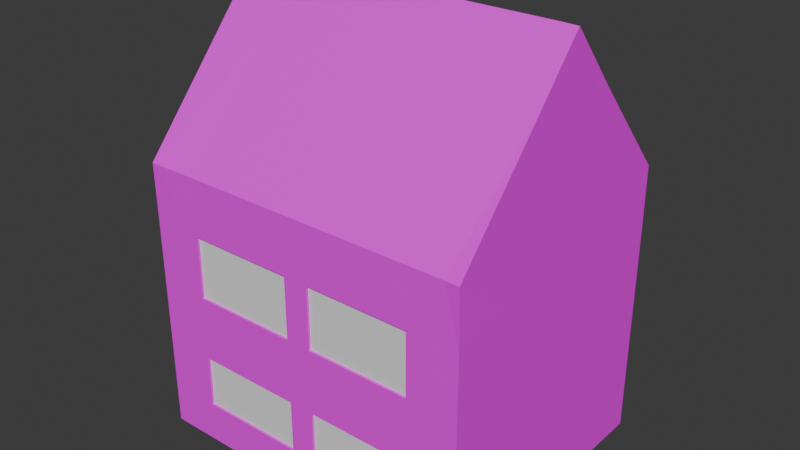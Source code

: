 # Source: untitled.blend  (saved by Blender 4.0.36; exported with 4.5.12 LTS)
import bpy
from mathutils import Matrix  # noqa: F401  (used for matrix-valued properties, if any)

bpy.ops.wm.read_factory_settings(use_empty=True)
scene = bpy.context.scene
scene.name = 'Scene'

# ---- collections
col_collection = bpy.data.collections.new('Collection'); scene.collection.children.link(col_collection)

# ---- images (referenced by path relative to the original .blend; pixels are not part of the script)
import os
ASSET_DIR = os.environ.get("B2B_ASSET_DIR", "")  # directory of the original .blend (textures are referenced by path, not embedded)
HERE = os.path.dirname(os.path.abspath(__file__))  # packed textures are extracted next to this script under _unpacked/

def load_image(name, relpath, width, height, colorspace="sRGB"):
    """Load a texture the original file referenced (path relative to the .blend, or extracted next to this script)."""
    p = next((c for c in (os.path.join(HERE, relpath), os.path.join(ASSET_DIR, relpath)) if relpath and os.path.exists(c)), "")
    if p:
        img = bpy.data.images.load(p, check_existing=True)
        img.name = name
    else:  # same state as the original file: an image datablock whose file is absent (Cycles renders it pink)
        img = bpy.data.images.new(name, width, height)
        img.source = "FILE"
        img.filepath = "//" + (relpath or name)
    img.colorspace_settings.name = colorspace
    return img
img_png = load_image('Атлас.png', 'Uniti Project/Blender/Атлас.png', 1024, 1024, 'sRGB')

# ---- materials (node trees are filled in below, after node groups)
mat_material_001 = bpy.data.materials.new('Material.001')
mat_material_001.use_transparent_shadow = False
mat_material_002 = bpy.data.materials.new('Material.002')
mat_material_002.use_transparent_shadow = False
mat_material_007 = bpy.data.materials.new('Material.007')
mat_material_007.use_transparent_shadow = False

# ---- material node trees
mat_material_001.use_nodes = True; mat_material_001.node_tree.nodes.clear()
_N = mat_material_001.node_tree.nodes; _L = mat_material_001.node_tree.links
n0 = _N.new('ShaderNodeBsdfPrincipled'); n0.name = 'Principled BSDF'; n0.location = (10, 300)
n0.inputs[3].default_value = 1.45
n1 = _N.new('ShaderNodeOutputMaterial'); n1.name = 'Material Output'; n1.location = (300, 300)
n2 = _N.new('ShaderNodeTexImage'); n2.name = 'Image Texture'; n2.location = (-280, 275)
n2.image = img_png
_L.new(n0.outputs[0], n1.inputs[0])
_L.new(n2.outputs[0], n0.inputs[0])
n1.is_active_output = True
mat_material_002.use_nodes = True; mat_material_002.node_tree.nodes.clear()
_N = mat_material_002.node_tree.nodes; _L = mat_material_002.node_tree.links
n0 = _N.new('ShaderNodeBsdfPrincipled'); n0.name = 'Principled BSDF'; n0.location = (10, 300)
n0.inputs[3].default_value = 1.45
n1 = _N.new('ShaderNodeOutputMaterial'); n1.name = 'Material Output'; n1.location = (300, 300)
n2 = _N.new('ShaderNodeTexImage'); n2.name = 'Image Texture'; n2.location = (-280, 275)
n2.image = img_png
_L.new(n0.outputs[0], n1.inputs[0])
_L.new(n2.outputs[0], n0.inputs[0])
n1.is_active_output = True
mat_material_007.use_nodes = True; mat_material_007.node_tree.nodes.clear()
_N = mat_material_007.node_tree.nodes; _L = mat_material_007.node_tree.links
n0 = _N.new('ShaderNodeBsdfPrincipled'); n0.name = 'Principled BSDF'; n0.location = (10, 300)
n0.inputs[3].default_value = 1.45
n1 = _N.new('ShaderNodeOutputMaterial'); n1.name = 'Material Output'; n1.location = (300, 300)
n2 = _N.new('ShaderNodeTexImage'); n2.name = 'Image Texture'; n2.location = (-280, 275)
n2.image = img_png
_L.new(n0.outputs[0], n1.inputs[0])
_L.new(n2.outputs[0], n0.inputs[0])
n1.is_active_output = True

# ---- world
world_world = bpy.data.worlds.new('World'); scene.world = world_world
world_world.use_nodes = True; world_world.node_tree.nodes.clear()
_N = world_world.node_tree.nodes; _L = world_world.node_tree.links
n0 = _N.new('ShaderNodeOutputWorld'); n0.name = 'World Output'; n0.location = (300, 300)
n1 = _N.new('ShaderNodeBackground'); n1.name = 'Background'; n1.location = (10, 300)
n1.inputs[0].default_value = (0.05088, 0.05088, 0.05088, 1.0)
_L.new(n1.outputs[0], n0.inputs[0])
n0.is_active_output = True
world_world.color = (0.05088, 0.05088, 0.05088)
world_world.use_sun_shadow = False
world_world.sun_shadow_jitter_overblur = 0.0

# ---- meshes
me_cube_001 = bpy.data.meshes.new('Cube.001')
me_cube_001.from_pydata([], [], [])
_uv = me_cube_001.uv_layers.new(name='UVMap')
_uv.uv.foreach_set('vector', [])
me_cube_001.update()
me_cube_002 = bpy.data.meshes.new('Cube.002')
me_cube_002.from_pydata([(-1.06, -1.06, -0.9859), (-1.056, -1.066, 1.026), (-1.06, 1.06, -0.9859), (-1.056, 1.066, 1.026), (1.06, -1.06, -0.9859), (1.06, 0.3548, 0.6085), (1.06, 1.06, -0.9859), (1.056, 1.066, 1.026), (-1.06, 0.0, -0.9859), (-1.061, 0.0005663, 2.167), (1.06, 0.0, -0.9859), (1.061, 0.0005663, 2.167), (1.06, 0.0, -0.1255), (-1.06, 0.0, -0.1255), (-1.06, 1.06, -0.9252), (1.06, 1.06, -0.9252), (1.06, -1.06, -0.9252), (1.06, 0.0, -0.9252), (-1.06, 0.0, -0.9252), (-1.06, -1.06, -0.9252), (-1.06, 0.3992, 1.727), (1.06, 0.3548, -0.9859), (-1.06, 0.3548, -0.9859), (1.06, 0.3992, 1.727), (1.06, 0.3548, -0.1255), (-1.06, 0.3548, -0.9252), (1.06, 0.3548, -0.9252), (-1.06, -0.3043, -0.9859), (1.06, -0.3484, 1.792), (-1.06, -0.3484, 1.792), (1.06, -0.3043, -0.9859), (-1.06, -0.3043, -0.1255), (1.06, -0.3043, -0.1255), (1.06, -0.3043, -0.9252), (-1.06, -0.3043, -0.9252), (-1.06, 0.2003, -0.9859), (1.06, 0.2449, 1.898), (1.06, 0.2003, -0.9252), (-1.06, 0.2449, 1.898), (1.06, 0.2003, -0.9859), (-1.06, 0.2003, -0.9252), (-1.06, -0.2549, 1.893), (1.06, -0.2109, -0.9859), (-1.06, -0.2109, -0.9252), (-1.06, -0.2109, -0.9859), (1.06, -0.2549, 1.893), (1.06, -0.2109, -0.9252), (-1.06, -1.06, 0.1581), (-1.06, 1.06, 0.1581), (1.06, 1.06, 0.1581), (1.06, -1.06, 0.1581), (1.06, 0.0, 0.1581), (-1.06, 0.0, 0.1581), (1.06, 0.3548, 0.1581), (-1.06, 0.3548, 0.1581), (-1.06, -0.3043, 0.1581), (1.06, -0.3043, 0.1581), (-1.06, 0.2003, 0.1581), (1.06, 0.2003, 0.1581), (1.06, -0.2109, 0.1581), (-1.06, -0.2109, 0.1581), (-1.06, 0.0, 0.6085), (1.06, 0.0, 0.6085), (1.06, -1.06, 0.6085), (1.056, -1.066, 1.026), (1.06, 0.0, 1.0), (-1.06, 0.0, 1.0), (1.06, 0.3548, 1.0), (-1.06, 0.3548, 1.0), (-1.06, -0.3043, 1.0), (1.06, -0.3043, 1.0), (-1.06, 0.2003, 1.0), (1.06, 0.2003, 1.0), (1.06, -0.2109, 1.0), (-1.06, -0.2109, 1.0), (-1.06, 0.3548, 0.6085), (-1.06, -0.3043, 0.6085), (1.06, -0.3043, 0.6085), (-1.06, 0.2003, 0.6085), (1.06, 0.2003, 0.6085), (1.06, -0.2109, 0.6085), (-1.06, -0.2109, 0.6085), (-1.06, 1.06, 0.6085), (1.06, 1.06, 0.6085), (-1.06, -1.06, 0.6085), (0.7443, 1.06, -0.9859), (0.7443, 1.06, 1.024), (0.7443, -1.06, -0.9859), (0.7443, 0.0005942, 2.169), (0.7443, 0.0, -0.9859), (0.7443, 1.06, -0.9252), (0.7443, -1.06, -0.9252), (0.7443, 0.3548, -0.9859), (0.7443, 0.399, 1.727), (0.7443, -0.3484, 1.792), (0.7443, -0.3043, -0.9859), (0.7443, 0.2003, -0.9859), (0.7443, 0.2449, 1.898), (0.7443, -0.2109, -0.9859), (0.7443, -0.2549, 1.893), (0.7443, -1.06, 0.1581), (0.7443, 1.06, 0.1581), (0.7443, -1.06, 1.024), (0.7443, 1.06, 0.6085), (0.7443, -1.06, 0.6085), (0.9673, 1.06, 1.024), (0.9673, -1.06, -0.9859), (0.9673, 0.0005806, 2.169), (0.9673, 1.06, -0.9252), (0.9673, 0.399, 1.727), (0.9673, -0.3484, 1.792), (0.9673, 0.2449, 1.898), (0.9673, -0.2549, 1.893), (0.9673, 1.06, 0.1581), (0.9673, 1.06, 0.6085), (0.9673, 1.06, -0.9859), (0.9673, 0.0, -0.9859), (0.9673, -1.06, -0.9252), (0.9673, 0.3548, -0.9859), (0.9673, -0.3043, -0.9859), (0.9673, 0.2003, -0.9859), (0.9673, -0.2109, -0.9859), (0.9673, -1.06, 0.1581), (0.9673, -1.06, 1.024), (0.9673, -1.06, 0.6085), (0.0904, 1.06, -0.9859), (0.0904, 0.0, -0.9859), (0.0904, -1.06, -0.9252), (0.0904, 0.3548, -0.9859), (0.0904, -0.3043, -0.9859), (0.0904, 0.2003, -0.9859), (0.0904, -0.2109, -0.9859), (0.0904, -1.06, 0.1581), (0.0904, -1.06, 1.024), (0.0904, -1.06, 0.6085), (0.0904, 1.06, 1.024), (0.0904, -1.06, -0.9859), (0.0904, 0.0005942, 2.169), (0.0904, 1.06, -0.9252), (0.0904, 0.399, 1.727), (0.0904, -0.3484, 1.792), (0.0904, 0.2449, 1.898), (0.0904, -0.2549, 1.893), (0.0904, 1.06, 0.1581), (0.0904, 1.06, 0.6085), (-0.06843, 1.06, -0.9859), (-0.06843, 0.0, -0.9859), (-0.06843, -1.06, -0.9252), (-0.06843, 0.3548, -0.9859), (-0.06843, -0.3043, -0.9859), (-0.06843, 0.2003, -0.9859), (-0.06843, -0.2109, -0.9859), (-0.06843, -1.06, 0.1581), (-0.06843, -1.06, 1.024), (-0.06843, -1.06, 0.6085), (-0.06843, 1.06, 1.024), (-0.06843, -1.06, -0.9859), (-0.06843, 0.0005806, 2.169), (-0.06843, 1.06, -0.9252), (-0.06843, 0.399, 1.727), (-0.06843, -0.3484, 1.792), (-0.06843, 0.2449, 1.898), (-0.06843, -0.2549, 1.893), (-0.06843, 1.06, 0.1581), (-0.06843, 1.06, 0.6085), (-0.739, 1.06, -0.9859), (-0.739, 0.0, -0.9859), (-0.739, -1.06, -0.1255), (-0.739, -1.06, -0.9252), (-0.739, 0.3548, -0.9859), (-0.739, -0.3043, -0.9859), (-0.739, 0.2003, -0.9859), (-0.739, -0.2109, -0.9859), (-0.739, -1.06, 0.1581), (-0.739, -1.06, 1.024), (-0.739, -1.06, 0.6085), (-0.739, 1.06, 1.024), (-0.739, -1.06, -0.9859), (-0.739, 0.0005806, 2.169), (-0.739, 1.06, -0.9252), (-0.739, 0.399, 1.727), (-0.739, -0.3484, 1.792), (-0.739, 0.2449, 1.898), (-0.739, -0.2549, 1.893), (-0.739, 1.06, 0.1581), (-0.739, 1.06, 0.6085), (-1.06, 1.06, -0.1255), (-1.06, 0.2003, -0.1255), (0.7443, -1.06, -0.1255), (0.9673, -1.06, -0.1255), (0.0904, 1.06, -0.1255), (0.0904, -1.06, -0.1255), (-0.739, 1.06, -0.1255), (1.06, 1.06, -0.1255), (1.06, -1.06, -0.1255), (1.06, 0.2003, -0.1255), (1.06, -0.2109, -0.1255), (-1.06, -0.2109, -0.1255), (0.7443, 1.06, -0.1255), (0.9673, 1.06, -0.1255), (-0.06843, 1.06, -0.1255), (-0.06843, -1.06, -0.1255), (-1.06, -1.06, -0.1255), (-1.06, 1.06, -0.6873), (1.06, 1.06, -0.6873), (1.06, -1.06, -0.6873), (1.06, 0.0, -0.6873), (-1.06, 0.3548, -0.6873), (1.06, 0.3548, -0.6873), (1.06, -0.3043, -0.6873), (-1.06, -0.3043, -0.6873), (-1.06, 0.2003, -0.6873), (1.06, 0.2003, -0.6873), (1.06, -0.2109, -0.6873), (-1.06, -0.2109, -0.6873), (0.7443, 1.06, -0.6873), (0.7443, -1.06, -0.6873), (0.9673, -1.06, -0.6873), (0.9673, 1.06, -0.6873), (0.0904, 1.06, -0.6873), (0.0904, -1.06, -0.6873), (-0.06843, 1.06, -0.6873), (-0.06843, -1.06, -0.6873), (-0.739, 1.06, -0.6873), (-0.739, -1.06, -0.6873), (-1.06, -1.06, -0.6873), (-1.06, -1.06, -0.3094), (-1.06, 1.06, -0.3094), (1.06, 1.06, -0.3094), (1.06, -1.06, -0.3094), (1.06, 0.0, -0.3094), (-1.06, 0.3548, -0.3094), (1.06, 0.3548, -0.3094), (1.06, -0.3043, -0.3094), (-1.06, -0.3043, -0.3094), (-1.06, 0.2003, -0.3094), (1.06, 0.2003, -0.3094), (1.06, -0.2109, -0.3094), (-1.06, -0.2109, -0.3094), (0.7443, 1.06, -0.3094), (0.7443, -1.06, -0.3094), (0.9673, -1.06, -0.3094), (0.9673, 1.06, -0.3094), (0.0904, 1.06, -0.3094), (0.0904, -1.06, -0.3094), (-0.06843, 1.06, -0.3094), (-0.06843, -1.06, -0.3094), (-0.739, 1.06, -0.3094), (-0.739, -1.06, -0.3094), (1.06, 0.0, -0.09297), (-1.06, 0.0, -0.09297), (1.06, 0.3548, -0.09297), (-1.06, -0.3043, -0.09297), (1.06, -0.3043, -0.09297), (-0.739, -1.06, -0.09297), (-1.06, 1.06, -0.09297), (1.06, 1.06, -0.09297), (1.06, -1.06, -0.09297), (-1.06, -1.06, -0.09297), (-1.06, 0.3548, -0.09297), (-1.06, 0.2003, -0.09297), (1.06, 0.2003, -0.09297), (1.06, -0.2109, -0.09297), (-1.06, -0.2109, -0.09297), (0.7443, 1.06, -0.09297), (0.7443, -1.06, -0.09297), (0.9673, -1.06, -0.09297), (0.9673, 1.06, -0.09297), (0.0904, 1.06, -0.09297), (0.0904, -1.06, -0.09297), (-0.06843, 1.06, -0.09297), (-0.06843, -1.06, -0.09297), (-0.739, 1.06, -0.09297), (-1.0, -1.0, -0.9259), (-1.0, -1.0, 1.0), (-1.0, 1.0, -0.9259), (-1.0, 1.0, 1.0), (1.0, -1.0, -0.9259), (1.0, 0.3548, 0.6085), (1.0, 1.0, -0.9259), (1.0, 1.0, 1.0), (-1.0, 0.0, -0.9259), (-1.0, 0.0, 2.08), (1.0, 0.0, -0.9259), (1.0, 0.0, 2.08), (1.0, 0.0, -0.1255), (-1.0, 0.0, -0.1255), (-1.0, 1.0, -0.9252), (1.0, 1.0, -0.9252), (1.0, -1.0, -0.9252), (1.0, 0.0, -0.9252), (-1.0, 0.0, -0.9252), (-1.0, -1.0, -0.9252), (-1.0, 0.3548, 1.687), (1.0, 0.3548, -0.9259), (-1.0, 0.3548, -0.9259), (1.0, 0.3548, 1.687), (0.9989, 0.3527, -0.118), (-1.0, 0.3548, -0.9252), (1.0, 0.3548, -0.9252), (-1.0, -0.3043, -0.9259), (1.0, -0.3043, 1.751), (-1.0, -0.3043, 1.751), (1.0, -0.3043, -0.9259), (-1.0, -0.3043, -0.02857), (1.0, -0.3043, -0.1255), (1.0, -0.3043, -0.9252), (-1.0, -0.3043, -0.9252), (-1.0, 0.2003, -0.9259), (1.0, 0.2003, 1.858), (1.0, 0.2003, -0.9252), (-1.0, 0.2003, 1.858), (1.0, 0.2003, -0.9259), (-1.0, 0.2003, -0.9252), (-1.0, -0.2109, 1.852), (1.0, -0.2109, -0.9259), (-1.0, -0.2109, -0.9252), (-1.0, -0.2109, -0.9259), (1.0, -0.2109, 1.852), (1.0, -0.2109, -0.9252), (-1.0, -1.0, 0.1581), (-1.0, 1.0, 0.1581), (1.0, 1.0, 0.1581), (1.0, -1.0, 0.1581), (1.0, 0.0, 0.1581), (-1.0, 0.0, 0.1581), (0.9986, 0.3539, 0.1753), (-1.0, 0.3548, 0.1581), (-1.0, -0.3043, 0.1581), (1.0, -0.3043, 0.1581), (-1.0, 0.2003, 0.1581), (1.0, 0.2003, 0.1581), (1.0, -0.2109, 0.1581), (-1.0, -0.2109, 0.1581), (-1.0, 0.0, 0.6085), (1.0, 0.0, 0.6085), (1.0, -1.0, 0.6085), (1.0, -1.0, 1.0), (1.0, 0.0, 1.0), (-1.0, 0.0, 1.0), (1.0, 0.3548, 1.0), (-1.0, 0.3548, 1.0), (-1.0, -0.3043, 1.0), (1.0, -0.3043, 1.0), (-1.0, 0.2003, 1.0), (1.0, 0.2003, 1.0), (1.0, -0.2109, 1.0), (-1.0, -0.2109, 1.0), (-1.0, 0.3548, 0.6085), (-1.0, -0.3043, 0.6085), (1.0, -0.3043, 0.6085), (-1.0, 0.2003, 0.6085), (1.0, 0.2003, 0.6085), (1.0, -0.2109, 0.6085), (-1.0, -0.2109, 0.6085), (-1.0, 1.0, 0.6085), (1.0, 1.0, 0.6085), (-1.0, -1.0, 0.6085), (0.7443, 1.0, -0.9259), (0.7443, 1.0, 1.0), (0.7443, -1.0, -0.9259), (0.7443, 0.0, 2.08), (0.7443, 0.0, -0.9259), (0.7443, 1.0, -0.9252), (0.7443, -1.0, -0.9252), (0.7443, 0.3548, -0.9259), (0.7443, 0.3548, 1.687), (0.7443, -0.3043, 1.751), (0.7443, -0.3043, -0.9259), (0.7443, 0.2003, -0.9259), (0.7443, 0.2003, 1.858), (0.7443, -0.2109, -0.9259), (0.7443, -0.2109, 1.852), (0.7443, -1.0, 0.1581), (0.7443, 1.0, 0.1581), (0.7443, -1.0, 1.0), (0.7443, 1.0, 0.6085), (0.7443, -1.0, 0.6085), (0.9673, 1.0, 1.0), (0.9673, -1.0, -0.9259), (0.9673, 0.0, 2.08), (0.9673, 1.0, -0.9252), (0.9673, 0.3548, 1.687), (0.9673, -0.3043, 1.751), (0.9673, 0.2003, 1.858), (0.9673, -0.2109, 1.852), (0.9673, 1.0, 0.1581), (0.9673, 1.0, 0.6085), (0.9673, 1.0, -0.9259), (0.9673, 0.0, -0.9259), (0.9673, -1.0, -0.9252), (0.9673, 0.3548, -0.9259), (0.9673, -0.3043, -0.9259), (0.9673, 0.2003, -0.9259), (0.9673, -0.2109, -0.9259), (0.9673, -1.0, 0.1581), (0.9673, -1.0, 1.0), (0.9673, -1.0, 0.6085), (0.0904, 1.0, -0.9259), (0.0904, 0.0, -0.9259), (0.0904, -1.0, -0.9252), (0.0904, 0.3548, -0.9259), (0.0904, -0.3043, -0.9259), (0.0904, 0.2003, -0.9259), (0.0904, -0.2109, -0.9259), (0.0904, -1.0, 0.1581), (0.0904, -1.0, 1.0), (0.0904, -1.0, 0.6085), (0.0904, 1.0, 1.0), (0.0904, -1.0, -0.9259), (0.0904, 0.0, 2.08), (0.0904, 1.0, -0.9252), (0.0904, 0.3548, 1.687), (0.0904, -0.3043, 1.751), (0.0904, 0.2003, 1.858), (0.0904, -0.2109, 1.852), (0.0904, 1.0, 0.1581), (0.0904, 1.0, 0.6085), (-0.06843, 1.0, -0.9259), (-0.06843, 0.0, -0.9259), (-0.06843, -1.0, -0.9252), (-0.06843, 0.3548, -0.9259), (-0.06843, -0.3043, -0.9259), (-0.06843, 0.2003, -0.9259), (-0.06843, -0.2109, -0.9259), (-0.06843, -1.0, 0.1581), (-0.06843, -1.0, 1.0), (-0.06843, -1.0, 0.6085), (-0.06843, 1.0, 1.0), (-0.06843, -1.0, -0.9259), (-0.06843, 0.0, 2.08), (-0.06843, 1.0, -0.9252), (-0.06843, 0.3548, 1.687), (-0.06843, -0.3043, 1.751), (-0.06843, 0.2003, 1.858), (-0.06843, -0.2109, 1.852), (-0.06843, 1.0, 0.1581), (-0.06843, 1.0, 0.6085), (-0.739, 1.0, -0.9259), (-0.739, 0.0, -0.9259), (-0.739, -1.0, -0.1255), (-0.739, -1.0, -0.9252), (-0.739, 0.3548, -0.9259), (-0.739, -0.3043, -0.9259), (-0.739, 0.2003, -0.9259), (-0.739, -0.2109, -0.9259), (-0.739, -1.0, 0.1581), (-0.739, -1.0, 1.0), (-0.739, -1.0, 0.6085), (-0.739, 1.0, 1.0), (-0.739, -1.0, -0.9259), (-0.739, 0.0, 2.08), (-0.739, 1.0, -0.9252), (-0.739, 0.3548, 1.687), (-0.739, -0.3043, 1.751), (-0.739, 0.2003, 1.858), (-0.739, -0.2109, 1.852), (-0.739, 1.0, 0.1581), (-0.739, 1.0, 0.6085), (-1.0, 1.0, -0.03046), (-1.0, 0.3548, -0.1255), (-1.0, 0.2003, -0.1255), (0.7443, -1.0, -0.03046), (0.9673, -1.0, -0.1255), (0.0904, 1.0, -0.03046), (0.0904, -1.0, -0.03046), (-0.739, 1.0, -0.03046), (1.0, 1.0, -0.03046), (1.0, -1.0, -0.1255), (1.0, 0.2003, -0.1255), (1.0, -0.2109, -0.1255), (-1.0, -0.2109, -0.1255), (0.7443, 1.0, -0.03046), (0.9673, 1.0, -0.03046), (-0.06843, 1.0, -0.03046), (-0.06843, -1.0, -0.1255), (-1.0, -1.0, -0.02857), (-1.0, 1.0, -0.6873), (1.0, 1.0, -0.6873), (1.0, -1.0, -0.6873), (1.0, 0.0, -0.6873), (-1.0, 0.3548, -0.6873), (1.0, 0.3548, -0.6873), (1.0, -0.3043, -0.6873), (-1.0, -0.3043, -0.6873), (-1.0, 0.2003, -0.6873), (1.0, 0.2003, -0.6873), (1.0, -0.2109, -0.6873), (-1.0, -0.2109, -0.6873), (0.7443, 1.0, -0.6873), (0.7443, -1.0, -0.6873), (0.9673, -1.0, -0.6873), (0.9673, 1.0, -0.6873), (0.0904, 1.0, -0.6873), (0.0904, -1.0, -0.6873), (-0.06843, 1.0, -0.6873), (-0.06843, -1.0, -0.6873), (-0.739, 1.0, -0.6873), (-0.739, -1.0, -0.6873), (-1.0, -1.0, -0.6873), (-1.0, -1.0, -0.3094), (-1.0, 1.0, -0.3094), (1.0, 1.0, -0.2124), (1.0, -1.0, -0.3094), (1.0, 0.0, -0.2124), (-1.0, 0.3548, -0.3094), (1.0, 0.3548, -0.3094), (1.0, -0.3043, -0.3094), (-1.0, -0.3043, -0.3094), (-1.0, 0.2003, -0.3094), (1.0, 0.2003, -0.3094), (1.0, -0.2109, -0.2124), (-1.0, -0.2109, -0.3094), (0.7443, 1.0, -0.3094), (0.7443, -1.0, -0.3094), (0.9673, -1.0, -0.3094), (0.9673, 1.0, -0.3094), (0.0904, 1.0, -0.3094), (0.0904, -1.0, -0.3094), (-0.06843, 1.0, -0.3094), (-0.06843, -1.0, -0.3094), (-0.739, 1.0, -0.3094), (-0.739, -1.0, -0.3094), (1.0, 0.0, -0.09297), (-1.0, 0.0, -0.09297), (0.9986, 0.3539, -0.07578), (-1.0, -0.3043, 0.003963), (1.0, -0.3043, -0.09297), (-0.739, -1.0, -0.09297), (-1.0, 1.0, 0.002077), (1.0, 1.0, 0.002077), (1.0, -1.0, -0.09297), (-1.0, -1.0, 0.003963), (-1.0, 0.3548, -0.09297), (-1.0, 0.2003, -0.09297), (1.0, 0.2003, -0.09297), (1.0, -0.2109, -0.09297), (-1.0, -0.2109, -0.09297), (0.7443, 1.0, 0.002077), (0.7443, -1.0, 0.002077), (0.9673, -1.0, -0.09297), (0.9673, 1.0, 0.002077), (0.0904, 1.0, 0.002077), (0.0904, -1.0, 0.002077), (-0.06843, 1.0, 0.002077), (-0.06843, -1.0, -0.09297), (-0.739, 1.0, 0.002077), (-1.0, -1.005, -0.03046), (-0.739, -1.005, -0.03046), (0.9673, -1.005, -0.03046), (1.0, -1.005, -0.03046), (-1.0, -1.005, 0.002077), (1.0, -1.005, 0.002077), (0.9673, -1.005, 0.002077), (-0.06843, -1.005, -0.03046), (-0.06843, -1.005, 0.002077), (-0.739, -1.005, 0.002077), (0.6573, 1.06, 0.1581), (0.6573, 1.06, -0.3094), (0.6573, 1.06, -0.1255), (0.6573, 1.06, -0.09297), (0.6573, 1.0, 0.1581), (0.6573, 1.0, -0.3094), (0.6573, 1.0, -0.03046), (0.6573, 1.0, 0.002077), (0.6573, -0.3631, 0.003963), (0.6573, 0.2023, 0.002077), (0.0904, 0.2023, 0.002077)], [], [(68, 20, 3), (113, 114, 83, 49), (70, 28, 64), (54, 75, 82, 48), (119, 30, 4, 106), (181, 29, 1, 174), (182, 38, 9, 178), (120, 39, 10, 116), (72, 36, 11, 65), (74, 41, 9, 66), (249, 51, 59, 262), (22, 25, 14, 2), (115, 108, 15, 6), (30, 33, 16, 4), (177, 168, 19, 0), (39, 37, 17, 10), (44, 43, 18, 8), (6, 15, 26, 21), (35, 40, 25, 22), (7, 23, 67), (115, 6, 21, 118), (176, 3, 20, 180), (71, 38, 20, 68), (0, 19, 34, 27), (42, 46, 33, 30), (1, 29, 69), (183, 41, 29, 181), (121, 42, 30, 119), (73, 45, 28, 70), (66, 9, 38, 71), (8, 18, 40, 35), (21, 26, 37, 39), (67, 23, 36, 72), (118, 21, 39, 120), (180, 20, 38, 182), (65, 11, 45, 73), (116, 10, 42, 121), (178, 9, 41, 183), (10, 17, 46, 42), (27, 34, 43, 44), (69, 29, 41, 74), (251, 53, 58, 261), (250, 52, 57, 260), (262, 59, 56, 253), (260, 57, 54, 259), (263, 60, 52, 250), (261, 58, 51, 249), (254, 173, 47, 258), (253, 56, 50, 257), (76, 69, 74, 81), (62, 65, 73, 80), (5, 67, 72, 79), (61, 66, 71, 78), (80, 73, 70, 77), (84, 1, 69, 76), (78, 71, 68, 75), (83, 7, 67, 5), (81, 74, 66, 61), (79, 72, 65, 62), (175, 174, 1, 84), (77, 70, 64, 63), (114, 105, 7, 83), (75, 68, 3, 82), (56, 77, 63, 50), (173, 175, 84, 47), (58, 79, 62, 51), (60, 81, 61, 52), (49, 83, 5, 53), (57, 78, 75, 54), (47, 84, 76, 55), (59, 80, 77, 56), (52, 61, 78, 57), (53, 5, 79, 58), (51, 62, 80, 59), (55, 76, 81, 60), (122, 124, 104, 100), (144, 135, 86, 103), (124, 123, 102, 104), (266, 122, 100, 265), (107, 88, 99, 112), (126, 89, 98, 131), (109, 93, 97, 111), (128, 92, 96, 130), (131, 98, 95, 129), (112, 99, 94, 110), (105, 86, 93, 109), (125, 85, 92, 128), (106, 117, 91, 87), (125, 138, 90, 85), (130, 96, 89, 126), (111, 97, 88, 107), (110, 94, 102, 123), (129, 95, 87, 136), (28, 110, 123, 64), (36, 111, 107, 11), (4, 16, 117, 106), (7, 105, 109, 23), (45, 112, 110, 28), (23, 109, 111, 36), (11, 107, 112, 45), (257, 50, 122, 266), (63, 64, 123, 124), (50, 63, 124, 122), (103, 86, 105, 114), (89, 116, 121, 98), (92, 118, 120, 96), (98, 121, 119, 95), (85, 115, 118, 92), (85, 90, 108, 115), (96, 120, 116, 89), (95, 119, 106, 87), (101, 103, 114, 113), (163, 164, 144, 143), (149, 129, 136, 156), (150, 130, 126, 146), (145, 158, 138, 125), (145, 125, 128, 148), (151, 131, 129, 149), (148, 128, 130, 150), (146, 126, 131, 151), (164, 155, 135, 144), (104, 102, 133, 134), (88, 137, 142, 99), (93, 139, 141, 97), (99, 142, 140, 94), (86, 135, 139, 93), (87, 91, 127, 136), (97, 141, 137, 88), (94, 140, 133, 102), (185, 176, 155, 164), (166, 146, 151, 172), (169, 148, 150, 171), (172, 151, 149, 170), (165, 145, 148, 169), (165, 179, 158, 145), (171, 150, 146, 166), (170, 149, 156, 177), (132, 134, 154, 152), (134, 133, 153, 154), (269, 132, 152, 271), (137, 157, 162, 142), (139, 159, 161, 141), (142, 162, 160, 140), (135, 155, 159, 139), (136, 127, 147, 156), (141, 161, 157, 137), (140, 160, 153, 133), (48, 82, 185, 184), (27, 170, 177, 0), (35, 171, 166, 8), (2, 14, 179, 165), (2, 165, 169, 22), (44, 172, 170, 27), (22, 169, 171, 35), (8, 166, 172, 44), (82, 3, 176, 185), (154, 153, 174, 175), (271, 152, 173, 254), (157, 178, 183, 162), (159, 180, 182, 161), (162, 183, 181, 160), (155, 176, 180, 159), (156, 147, 168, 177), (161, 182, 178, 157), (160, 181, 174, 153), (248, 167, 202, 226), (242, 199, 193, 228), (228, 193, 24, 232), (226, 202, 31, 234), (234, 31, 197, 238), (558, 559, 198, 239), (241, 189, 188, 240), (239, 198, 199, 242), (245, 200, 190, 243), (240, 188, 191, 244), (247, 192, 200, 245), (244, 191, 201, 246), (227, 186, 192, 247), (246, 201, 167, 248), (147, 222, 224, 168), (14, 203, 223, 179), (127, 220, 222, 147), (179, 223, 221, 158), (91, 216, 220, 127), (158, 221, 219, 138), (90, 215, 218, 108), (16, 205, 217, 117), (117, 217, 216, 91), (138, 219, 215, 90), (34, 210, 214, 43), (17, 206, 213, 46), (26, 208, 212, 37), (19, 225, 210, 34), (46, 213, 209, 33), (15, 204, 208, 26), (40, 211, 207, 25), (25, 207, 203, 14), (108, 218, 204, 15), (33, 209, 205, 16), (168, 224, 225, 19), (37, 212, 206, 17), (203, 227, 247, 223), (220, 244, 246, 222), (221, 245, 243, 219), (215, 239, 242, 218), (205, 229, 241, 217), (217, 241, 240, 216), (210, 234, 238, 214), (206, 230, 237, 213), (208, 232, 236, 212), (225, 226, 234, 210), (213, 237, 233, 209), (204, 228, 232, 208), (211, 235, 231, 207), (207, 231, 227, 203), (218, 242, 228, 204), (209, 233, 229, 205), (224, 248, 226, 225), (212, 236, 230, 206), (201, 271, 254, 167), (186, 255, 272, 192), (191, 269, 271, 201), (192, 272, 270, 200), (188, 265, 269, 191), (200, 270, 268, 190), (198, 264, 267, 199), (194, 257, 266, 189), (189, 266, 265, 188), (559, 560, 264, 198), (199, 267, 256, 193), (32, 253, 257, 194), (167, 254, 258, 202), (195, 261, 249, 12), (193, 256, 251, 24), (202, 258, 252, 31), (196, 262, 253, 32), (12, 249, 262, 196), (341, 276, 293), (386, 322, 356, 387), (343, 337, 301), (327, 321, 355, 348), (392, 379, 277, 303), (454, 447, 274, 302), (455, 451, 282, 311), (393, 389, 283, 312), (345, 338, 284, 309), (347, 339, 282, 314), (523, 536, 332, 324), (295, 275, 287, 298), (388, 279, 288, 381), (303, 277, 289, 306), (450, 273, 292, 441), (312, 283, 290, 310), (317, 281, 291, 316), (279, 294, 299, 288), (308, 295, 298, 313), (280, 340, 296), (388, 391, 294, 279), (449, 453, 293, 276), (344, 341, 293, 311), (273, 300, 307, 292), (315, 303, 306, 319), (274, 342, 302), (456, 454, 302, 314), (394, 392, 303, 315), (346, 343, 301, 318), (339, 344, 311, 282), (526, 537, 333, 328), (281, 308, 313, 291), (294, 312, 310, 299), (340, 345, 309, 296), (391, 393, 312, 294), (453, 455, 311, 293), (338, 346, 318, 284), (389, 394, 315, 283), (451, 456, 314, 282), (283, 315, 319, 290), (300, 317, 316, 307), (342, 347, 314, 302), (525, 535, 331, 326), (524, 534, 330, 325), (536, 527, 329, 332), (532, 526, 328, 320), (534, 533, 327, 330), (530, 525, 326, 322), (537, 524, 325, 333), (535, 523, 324, 331), (528, 532, 320, 446), (527, 531, 323, 329), (541, 530, 322, 386), (533, 529, 321, 327), (349, 354, 347, 342), (335, 353, 346, 338), (278, 352, 345, 340), (334, 351, 344, 339), (353, 350, 343, 346), (357, 349, 342, 274), (351, 348, 341, 344), (356, 278, 340, 280), (354, 334, 339, 347), (352, 335, 338, 345), (448, 357, 274, 447), (350, 336, 337, 343), (387, 356, 280, 378), (348, 355, 276, 341), (329, 323, 336, 350), (446, 320, 357, 448), (331, 324, 335, 352), (333, 325, 334, 354), (322, 326, 278, 356), (330, 327, 348, 351), (320, 328, 349, 357), (332, 329, 350, 353), (325, 330, 351, 334), (326, 331, 352, 278), (324, 332, 353, 335), (328, 333, 354, 349), (395, 373, 377, 397), (417, 376, 359, 408), (397, 377, 375, 396), (564, 538, 374, 561), (540, 539, 373, 395), (380, 385, 372, 361), (399, 404, 371, 362), (382, 384, 370, 366), (401, 403, 369, 365), (404, 402, 368, 371), (385, 383, 367, 372), (378, 382, 366, 359), (398, 401, 365, 358), (379, 360, 364, 390), (398, 358, 363, 411), (403, 399, 362, 369), (384, 380, 361, 370), (383, 396, 375, 367), (402, 409, 360, 368), (301, 337, 396, 383), (309, 284, 380, 384), (277, 379, 390, 289), (280, 296, 382, 378), (318, 301, 383, 385), (296, 309, 384, 382), (284, 318, 385, 380), (531, 540, 395, 323), (336, 397, 396, 337), (323, 395, 397, 336), (376, 387, 378, 359), (538, 541, 386, 374), (362, 371, 394, 389), (365, 369, 393, 391), (371, 368, 392, 394), (358, 365, 391, 388), (358, 388, 381, 363), (369, 362, 389, 393), (368, 360, 379, 392), (374, 386, 387, 376), (436, 416, 417, 437), (422, 429, 409, 402), (423, 419, 399, 403), (418, 398, 411, 431), (418, 421, 401, 398), (424, 422, 402, 404), (421, 423, 403, 401), (419, 424, 404, 399), (544, 542, 416, 436), (437, 417, 408, 428), (377, 407, 406, 375), (539, 543, 405, 373), (361, 372, 415, 410), (366, 370, 414, 412), (372, 367, 413, 415), (359, 366, 412, 408), (360, 409, 400, 364), (370, 361, 410, 414), (367, 375, 406, 413), (458, 437, 428, 449), (546, 544, 436, 457), (439, 445, 424, 419), (442, 444, 423, 421), (445, 443, 422, 424), (438, 442, 421, 418), (438, 418, 431, 452), (444, 439, 419, 423), (443, 450, 429, 422), (405, 425, 427, 407), (407, 427, 426, 406), (543, 545, 425, 405), (410, 415, 435, 430), (412, 414, 434, 432), (415, 413, 433, 435), (408, 412, 432, 428), (409, 429, 420, 400), (414, 410, 430, 434), (413, 406, 426, 433), (321, 457, 458, 355), (300, 273, 450, 443), (308, 281, 439, 444), (275, 438, 452, 287), (275, 295, 442, 438), (317, 300, 443, 445), (295, 308, 444, 442), (281, 317, 445, 439), (529, 546, 457, 321), (355, 458, 449, 276), (427, 448, 447, 426), (545, 528, 446, 425), (430, 435, 456, 451), (432, 434, 455, 453), (435, 433, 454, 456), (428, 432, 453, 449), (429, 450, 441, 420), (434, 430, 451, 455), (433, 426, 447, 454), (510, 504, 285, 469), (522, 500, 476, 440), (507, 503, 468, 305), (516, 502, 467, 473), (505, 501, 459, 460), (509, 505, 460, 461), (502, 506, 297, 467), (511, 507, 305, 470), (500, 508, 304, 476), (506, 510, 469, 297), (504, 511, 470, 285), (508, 512, 471, 304), (562, 513, 472, 563), (515, 514, 462, 463), (503, 515, 463, 468), (513, 516, 473, 472), (519, 517, 464, 474), (514, 518, 465, 462), (521, 519, 474, 466), (518, 520, 475, 465), (501, 521, 466, 459), (520, 522, 440, 475), (420, 441, 498, 496), (287, 452, 497, 477), (400, 420, 496, 494), (452, 431, 495, 497), (364, 400, 494, 490), (431, 411, 493, 495), (363, 381, 492, 489), (289, 390, 491, 479), (390, 364, 490, 491), (411, 363, 489, 493), (307, 316, 488, 484), (290, 319, 487, 480), (299, 310, 486, 482), (292, 307, 484, 499), (319, 306, 483, 487), (288, 299, 482, 478), (313, 298, 481, 485), (298, 287, 477, 481), (381, 288, 478, 492), (306, 289, 479, 483), (441, 292, 499, 498), (310, 290, 480, 486), (477, 497, 521, 501), (494, 496, 520, 518), (495, 493, 517, 519), (489, 492, 516, 513), (479, 491, 515, 503), (491, 490, 514, 515), (484, 488, 512, 508), (480, 487, 511, 504), (482, 486, 510, 506), (499, 484, 508, 500), (487, 483, 507, 511), (478, 482, 506, 502), (485, 481, 505, 509), (481, 477, 501, 505), (492, 478, 502, 516), (483, 479, 503, 507), (498, 499, 500, 522), (486, 480, 504, 510), (465, 475, 545, 543), (463, 462, 539, 540), (18, 43, 316, 291), (40, 18, 291, 313), (211, 40, 313, 485), (43, 214, 488, 316), (557, 143, 416, 561), (144, 103, 376, 417), (100, 104, 377, 373), (103, 101, 374, 376), (132, 100, 373, 405), (104, 134, 407, 377), (143, 144, 417, 416), (134, 132, 405, 407), (163, 184, 457, 436), (185, 164, 437, 458), (164, 163, 436, 437), (152, 154, 427, 425), (173, 152, 425, 446), (154, 175, 448, 427), (184, 185, 458, 457), (175, 173, 446, 448), (235, 211, 485, 509), (214, 238, 512, 488), (239, 215, 489, 513), (216, 240, 514, 490), (219, 243, 517, 493), (244, 220, 494, 518), (245, 221, 495, 519), (222, 246, 520, 496), (223, 247, 521, 497), (248, 224, 498, 522), (224, 222, 496, 498), (221, 223, 497, 495), (220, 216, 490, 494), (215, 219, 493, 489), (238, 197, 471, 512), (246, 248, 522, 520), (247, 245, 519, 521), (240, 244, 518, 514), (558, 239, 513, 562), (197, 13, 286, 471), (13, 187, 461, 286), (187, 235, 509, 461), (547, 548, 556, 551), (548, 554, 555, 556), (468, 531, 527, 305), (465, 543, 539, 462), (549, 550, 552, 553), (243, 558, 562, 517), (101, 557, 561, 374), (517, 562, 563, 464), (542, 564, 561, 416), (190, 268, 560, 559), (243, 190, 559, 558), (24, 251, 261, 195), (236, 232, 24, 195), (230, 236, 195, 12), (237, 230, 12, 196), (233, 237, 196, 32), (229, 233, 32, 194), (241, 229, 194, 189), (132, 269, 265, 100), (297, 525, 530, 467), (53, 251, 256, 49), (49, 256, 267, 113), (113, 267, 264, 101), (143, 268, 270, 163), (163, 270, 272, 184), (184, 272, 255, 48), (48, 255, 259, 54), (187, 260, 255, 186), (227, 235, 187, 186), (31, 252, 263, 197), (187, 13, 250, 260), (13, 197, 263, 250), (55, 60, 263, 252), (55, 252, 258, 47), (101, 264, 560, 557), (557, 560, 268, 143), (304, 526, 532, 476), (476, 532, 528, 440), (545, 475, 440, 528), (471, 537, 526, 304), (305, 527, 536, 470), (463, 540, 531, 468), (469, 535, 525, 297), (285, 523, 535, 469), (470, 536, 523, 285), (467, 530, 541, 473), (473, 541, 538, 472), (472, 538, 564, 563), (564, 542, 464, 563), (464, 542, 544, 474), (474, 544, 546, 466), (466, 546, 529, 459), (459, 529, 533, 460), (460, 533, 534, 461), (461, 534, 524, 286), (286, 524, 537, 471)])
_uv = me_cube_002.uv_layers.new(name='UVMap')
_uv.uv.foreach_set('vector', [0.8599, 0.5851, 0.8691, 0.5851, 0.8599, 0.599, 0.3522, 0.6753, 0.3543, 0.6753, 0.3543, 0.6756, 0.3522, 0.6756, 0.8599, 0.6711, 0.8691, 0.6711, 0.8599, 0.6863, 0.3522, 0.651, 0.3543, 0.651, 0.3543, 0.6569, 0.3522, 0.6569, 0.6822, 0.08581, 0.6829, 0.08581, 0.6829, 0.101, 0.6822, 0.101, 0.907, 0.6711, 0.9127, 0.6711, 0.9127, 0.6863, 0.907, 0.6863, 0.907, 0.66, 0.9127, 0.66, 0.9127, 0.6644, 0.907, 0.6644, 0.6822, 0.07467, 0.6829, 0.07467, 0.6829, 0.07916, 0.6822, 0.07916, 0.8599, 0.66, 0.8691, 0.66, 0.8691, 0.6644, 0.8599, 0.6644, 0.8599, 0.5725, 0.8691, 0.5725, 0.8691, 0.5771, 0.8599, 0.5771, 0.3508, 0.6849, 0.3522, 0.6849, 0.3522, 0.6869, 0.3508, 0.6869, 0.3573, 0.5634, 0.3586, 0.5634, 0.3586, 0.5773, 0.3573, 0.5773, 0.445, 0.5599, 0.4456, 0.5599, 0.4456, 0.5603, 0.445, 0.5603, 0.445, 0.573, 0.4456, 0.573, 0.4456, 0.5798, 0.445, 0.5798, 0.445, 0.5968, 0.4456, 0.5968, 0.4456, 0.5994, 0.445, 0.5994, 0.445, 0.568, 0.4456, 0.568, 0.4456, 0.5701, 0.445, 0.5701, 0.3573, 0.5508, 0.3586, 0.5508, 0.3586, 0.5554, 0.3573, 0.5554, 0.445, 0.5603, 0.4456, 0.5603, 0.4456, 0.5665, 0.445, 0.5665, 0.3573, 0.5599, 0.3586, 0.5599, 0.3586, 0.5634, 0.3573, 0.5634, 0.8691, 0.6426, 0.8691, 0.6565, 0.8599, 0.6565, 0.6171, 0.06973, 0.6178, 0.06973, 0.6178, 0.08361, 0.6171, 0.08361, 0.907, 0.6426, 0.9127, 0.6426, 0.9127, 0.6565, 0.907, 0.6565, 0.8599, 0.5816, 0.8691, 0.5816, 0.8691, 0.5851, 0.8599, 0.5851, 0.3573, 0.5336, 0.3586, 0.5336, 0.3586, 0.5488, 0.3573, 0.5488, 0.445, 0.5721, 0.4456, 0.5721, 0.4456, 0.573, 0.445, 0.573, 0.8691, 0.5553, 0.8691, 0.5705, 0.8599, 0.5705, 0.907, 0.6691, 0.9127, 0.6691, 0.9127, 0.6711, 0.907, 0.6711, 0.6822, 0.08377, 0.6829, 0.08377, 0.6829, 0.08581, 0.6822, 0.08581, 0.8599, 0.6691, 0.8691, 0.6691, 0.8691, 0.6711, 0.8599, 0.6711, 0.8599, 0.5771, 0.8691, 0.5771, 0.8691, 0.5816, 0.8599, 0.5816, 0.3573, 0.5554, 0.3586, 0.5554, 0.3586, 0.5599, 0.3573, 0.5599, 0.445, 0.5665, 0.4456, 0.5665, 0.4456, 0.568, 0.445, 0.568, 0.8599, 0.6565, 0.8691, 0.6565, 0.8691, 0.66, 0.8599, 0.66, 0.6822, 0.07121, 0.6829, 0.07121, 0.6829, 0.07467, 0.6822, 0.07467, 0.907, 0.6565, 0.9127, 0.6565, 0.9127, 0.66, 0.907, 0.66, 0.8599, 0.6644, 0.8691, 0.6644, 0.8691, 0.6691, 0.8599, 0.6691, 0.6822, 0.07916, 0.6829, 0.07916, 0.6829, 0.08377, 0.6822, 0.08377, 0.907, 0.6644, 0.9127, 0.6644, 0.9127, 0.6691, 0.907, 0.6691, 0.445, 0.5701, 0.4456, 0.5701, 0.4456, 0.5721, 0.445, 0.5721, 0.3573, 0.5488, 0.3586, 0.5488, 0.3586, 0.5508, 0.3573, 0.5508, 0.8599, 0.5705, 0.8691, 0.5705, 0.8691, 0.5725, 0.8599, 0.5725, 0.3508, 0.6815, 0.3522, 0.6815, 0.3522, 0.683, 0.3508, 0.683, 0.3508, 0.6476, 0.3522, 0.6476, 0.3522, 0.6495, 0.3508, 0.6495, 0.3508, 0.6869, 0.3522, 0.6869, 0.3522, 0.6878, 0.3508, 0.6878, 0.3508, 0.6495, 0.3522, 0.6495, 0.3522, 0.651, 0.3508, 0.651, 0.3508, 0.6456, 0.3522, 0.6456, 0.3522, 0.6476, 0.3508, 0.6476, 0.3508, 0.683, 0.3522, 0.683, 0.3522, 0.6849, 0.3508, 0.6849, 0.3508, 0.7105, 0.3522, 0.7105, 0.3522, 0.713, 0.3508, 0.713, 0.3508, 0.6878, 0.3522, 0.6878, 0.3522, 0.6943, 0.3508, 0.6943, 0.3543, 0.6447, 0.3561, 0.6447, 0.3561, 0.6456, 0.3543, 0.6456, 0.3543, 0.6849, 0.3561, 0.6849, 0.3561, 0.6869, 0.3543, 0.6869, 0.3543, 0.6815, 0.3561, 0.6815, 0.3561, 0.683, 0.3543, 0.683, 0.3543, 0.6476, 0.3561, 0.6476, 0.3561, 0.6495, 0.3543, 0.6495, 0.3543, 0.6869, 0.3561, 0.6869, 0.3561, 0.6878, 0.3543, 0.6878, 0.3543, 0.6382, 0.3561, 0.6382, 0.3561, 0.6447, 0.3543, 0.6447, 0.3543, 0.6495, 0.3561, 0.6495, 0.3561, 0.651, 0.3543, 0.651, 0.3543, 0.6756, 0.3561, 0.6756, 0.3561, 0.6815, 0.3543, 0.6815, 0.3543, 0.6456, 0.3561, 0.6456, 0.3561, 0.6476, 0.3543, 0.6476, 0.3543, 0.683, 0.3561, 0.683, 0.3561, 0.6849, 0.3543, 0.6849, 0.3543, 0.7105, 0.3561, 0.7105, 0.3561, 0.713, 0.3543, 0.713, 0.3543, 0.6878, 0.3561, 0.6878, 0.3561, 0.6943, 0.3543, 0.6943, 0.3543, 0.6753, 0.3561, 0.6753, 0.3561, 0.6756, 0.3543, 0.6756, 0.3543, 0.651, 0.3561, 0.651, 0.3561, 0.6569, 0.3543, 0.6569, 0.3522, 0.6878, 0.3543, 0.6878, 0.3543, 0.6943, 0.3522, 0.6943, 0.3522, 0.7105, 0.3543, 0.7105, 0.3543, 0.713, 0.3522, 0.713, 0.3522, 0.683, 0.3543, 0.683, 0.3543, 0.6849, 0.3522, 0.6849, 0.3522, 0.6456, 0.3543, 0.6456, 0.3543, 0.6476, 0.3522, 0.6476, 0.3522, 0.6756, 0.3543, 0.6756, 0.3543, 0.6815, 0.3522, 0.6815, 0.3522, 0.6495, 0.3543, 0.6495, 0.3543, 0.651, 0.3522, 0.651, 0.3522, 0.6382, 0.3543, 0.6382, 0.3543, 0.6447, 0.3522, 0.6447, 0.3522, 0.6869, 0.3543, 0.6869, 0.3543, 0.6878, 0.3522, 0.6878, 0.3522, 0.6476, 0.3543, 0.6476, 0.3543, 0.6495, 0.3522, 0.6495, 0.3522, 0.6815, 0.3543, 0.6815, 0.3543, 0.683, 0.3522, 0.683, 0.3522, 0.6849, 0.3543, 0.6849, 0.3543, 0.6869, 0.3522, 0.6869, 0.3522, 0.6447, 0.3543, 0.6447, 0.3543, 0.6456, 0.3522, 0.6456, 0.3522, 0.6946, 0.3543, 0.6946, 0.3543, 0.6967, 0.3522, 0.6967, 0.3543, 0.6671, 0.3561, 0.6671, 0.3561, 0.6732, 0.3543, 0.6732, 0.3543, 0.6946, 0.3561, 0.6946, 0.3561, 0.6967, 0.3543, 0.6967, 0.3508, 0.6946, 0.3522, 0.6946, 0.3522, 0.6967, 0.3508, 0.6967, 0.8698, 0.6644, 0.8747, 0.6644, 0.8747, 0.6691, 0.8698, 0.6691, 0.663, 0.07916, 0.6773, 0.07916, 0.6773, 0.08377, 0.663, 0.08377, 0.8698, 0.6565, 0.8747, 0.6565, 0.8747, 0.66, 0.8698, 0.66, 0.663, 0.07121, 0.6773, 0.07121, 0.6773, 0.07467, 0.663, 0.07467, 0.663, 0.08377, 0.6773, 0.08377, 0.6773, 0.08581, 0.663, 0.08581, 0.8698, 0.6691, 0.8747, 0.6691, 0.8747, 0.6711, 0.8698, 0.6711, 0.8698, 0.6426, 0.8747, 0.6426, 0.8747, 0.6565, 0.8698, 0.6565, 0.6288, 0.129, 0.63, 0.129, 0.63, 0.1301, 0.6288, 0.1301, 0.445, 0.5802, 0.4456, 0.5802, 0.4456, 0.5823, 0.445, 0.5823, 0.3522, 0.6744, 0.3523, 0.6744, 0.3523, 0.6749, 0.3522, 0.6749, 0.663, 0.07467, 0.6773, 0.07467, 0.6773, 0.07916, 0.663, 0.07916, 0.8698, 0.66, 0.8747, 0.66, 0.8747, 0.6644, 0.8698, 0.6644, 0.8698, 0.6711, 0.8747, 0.6711, 0.8747, 0.6863, 0.8698, 0.6863, 0.663, 0.08581, 0.6773, 0.08581, 0.6773, 0.101, 0.663, 0.101, 0.8691, 0.6711, 0.8698, 0.6711, 0.8698, 0.6863, 0.8691, 0.6863, 0.8691, 0.66, 0.8698, 0.66, 0.8698, 0.6644, 0.8691, 0.6644, 0.445, 0.5798, 0.4456, 0.5798, 0.4456, 0.5802, 0.445, 0.5802, 0.8691, 0.6426, 0.8698, 0.6426, 0.8698, 0.6565, 0.8691, 0.6565, 0.8691, 0.6691, 0.8698, 0.6691, 0.8698, 0.6711, 0.8691, 0.6711, 0.8691, 0.6565, 0.8698, 0.6565, 0.8698, 0.66, 0.8691, 0.66, 0.8691, 0.6644, 0.8698, 0.6644, 0.8698, 0.6691, 0.8691, 0.6691, 0.3508, 0.6943, 0.3522, 0.6943, 0.3522, 0.6946, 0.3508, 0.6946, 0.3543, 0.6943, 0.3561, 0.6943, 0.3561, 0.6946, 0.3543, 0.6946, 0.3522, 0.6943, 0.3543, 0.6943, 0.3543, 0.6946, 0.3522, 0.6946, 0.3543, 0.6732, 0.3561, 0.6732, 0.3561, 0.6753, 0.3543, 0.6753, 0.6773, 0.07916, 0.6822, 0.07916, 0.6822, 0.08377, 0.6773, 0.08377, 0.6773, 0.07121, 0.6822, 0.07121, 0.6822, 0.07467, 0.6773, 0.07467, 0.6773, 0.08377, 0.6822, 0.08377, 0.6822, 0.08581, 0.6773, 0.08581, 0.6773, 0.05733, 0.6822, 0.05733, 0.6822, 0.07121, 0.6773, 0.07121, 0.445, 0.5578, 0.4456, 0.5578, 0.4456, 0.5599, 0.445, 0.5599, 0.6773, 0.07467, 0.6822, 0.07467, 0.6822, 0.07916, 0.6773, 0.07916, 0.6773, 0.08581, 0.6822, 0.08581, 0.6822, 0.101, 0.6773, 0.101, 0.3522, 0.6732, 0.3543, 0.6732, 0.3543, 0.6753, 0.3522, 0.6753, 0.3522, 0.6656, 0.3543, 0.6656, 0.3543, 0.6671, 0.3522, 0.6671, 0.6596, 0.08581, 0.663, 0.08581, 0.663, 0.101, 0.6596, 0.101, 0.6596, 0.07467, 0.663, 0.07467, 0.663, 0.07916, 0.6596, 0.07916, 0.3522, 0.6743, 0.3523, 0.6743, 0.3523, 0.6744, 0.3522, 0.6744, 0.6285, 0.129, 0.6288, 0.129, 0.6288, 0.1301, 0.6285, 0.1301, 0.6596, 0.08377, 0.663, 0.08377, 0.663, 0.08581, 0.6596, 0.08581, 0.6596, 0.07121, 0.663, 0.07121, 0.663, 0.07467, 0.6596, 0.07467, 0.6596, 0.07916, 0.663, 0.07916, 0.663, 0.08377, 0.6596, 0.08377, 0.3543, 0.6656, 0.3561, 0.6656, 0.3561, 0.6671, 0.3543, 0.6671, 0.3543, 0.6967, 0.3561, 0.6967, 0.3561, 0.7028, 0.3543, 0.7028, 0.8747, 0.6644, 0.8889, 0.6644, 0.8889, 0.6691, 0.8747, 0.6691, 0.8747, 0.6565, 0.8889, 0.6565, 0.8889, 0.66, 0.8747, 0.66, 0.8747, 0.6691, 0.8889, 0.6691, 0.8889, 0.6711, 0.8747, 0.6711, 0.8747, 0.6426, 0.8889, 0.6426, 0.8889, 0.6565, 0.8747, 0.6565, 0.445, 0.5823, 0.4456, 0.5823, 0.4456, 0.5887, 0.445, 0.5887, 0.8747, 0.66, 0.8889, 0.66, 0.8889, 0.6644, 0.8747, 0.6644, 0.8747, 0.6711, 0.8889, 0.6711, 0.8889, 0.6863, 0.8747, 0.6863, 0.3543, 0.6593, 0.3561, 0.6593, 0.3561, 0.6656, 0.3543, 0.6656, 0.6449, 0.07916, 0.6596, 0.07916, 0.6596, 0.08377, 0.6449, 0.08377, 0.6449, 0.07121, 0.6596, 0.07121, 0.6596, 0.07467, 0.6449, 0.07467, 0.6449, 0.08377, 0.6596, 0.08377, 0.6596, 0.08581, 0.6449, 0.08581, 0.6273, 0.129, 0.6285, 0.129, 0.6285, 0.1301, 0.6273, 0.1301, 0.3522, 0.6737, 0.3523, 0.6737, 0.3523, 0.6743, 0.3522, 0.6743, 0.6449, 0.07467, 0.6596, 0.07467, 0.6596, 0.07916, 0.6449, 0.07916, 0.6449, 0.08581, 0.6596, 0.08581, 0.6596, 0.101, 0.6449, 0.101, 0.3522, 0.7028, 0.3543, 0.7028, 0.3543, 0.7043, 0.3522, 0.7043, 0.3543, 0.7028, 0.3561, 0.7028, 0.3561, 0.7043, 0.3543, 0.7043, 0.3508, 0.7028, 0.3522, 0.7028, 0.3522, 0.7043, 0.3508, 0.7043, 0.8889, 0.6644, 0.8924, 0.6644, 0.8924, 0.6691, 0.8889, 0.6691, 0.8889, 0.6565, 0.8924, 0.6565, 0.8924, 0.66, 0.8889, 0.66, 0.8889, 0.6691, 0.8924, 0.6691, 0.8924, 0.6711, 0.8889, 0.6711, 0.8889, 0.6426, 0.8924, 0.6426, 0.8924, 0.6565, 0.8889, 0.6565, 0.445, 0.5887, 0.4456, 0.5887, 0.4456, 0.5903, 0.445, 0.5903, 0.8889, 0.66, 0.8924, 0.66, 0.8924, 0.6644, 0.8889, 0.6644, 0.8889, 0.6711, 0.8924, 0.6711, 0.8924, 0.6863, 0.8889, 0.6863, 0.3522, 0.6569, 0.3543, 0.6569, 0.3543, 0.6593, 0.3522, 0.6593, 0.6392, 0.08581, 0.6449, 0.08581, 0.6449, 0.101, 0.6392, 0.101, 0.6392, 0.07467, 0.6449, 0.07467, 0.6449, 0.07916, 0.6392, 0.07916, 0.3522, 0.6735, 0.3523, 0.6735, 0.3523, 0.6737, 0.3522, 0.6737, 0.6268, 0.129, 0.6273, 0.129, 0.6273, 0.1301, 0.6268, 0.1301, 0.6392, 0.08377, 0.6449, 0.08377, 0.6449, 0.08581, 0.6392, 0.08581, 0.6392, 0.07121, 0.6449, 0.07121, 0.6449, 0.07467, 0.6392, 0.07467, 0.6392, 0.07916, 0.6449, 0.07916, 0.6449, 0.08377, 0.6392, 0.08377, 0.3543, 0.6569, 0.3561, 0.6569, 0.3561, 0.6593, 0.3543, 0.6593, 0.3543, 0.7043, 0.3561, 0.7043, 0.3561, 0.7105, 0.3543, 0.7105, 0.3508, 0.7043, 0.3522, 0.7043, 0.3522, 0.7105, 0.3508, 0.7105, 0.8924, 0.6644, 0.907, 0.6644, 0.907, 0.6691, 0.8924, 0.6691, 0.8924, 0.6565, 0.907, 0.6565, 0.907, 0.66, 0.8924, 0.66, 0.8924, 0.6691, 0.907, 0.6691, 0.907, 0.6711, 0.8924, 0.6711, 0.8924, 0.6426, 0.907, 0.6426, 0.907, 0.6565, 0.8924, 0.6565, 0.445, 0.5903, 0.4456, 0.5903, 0.4456, 0.5968, 0.445, 0.5968, 0.8924, 0.66, 0.907, 0.66, 0.907, 0.6644, 0.8924, 0.6644, 0.8924, 0.6711, 0.907, 0.6711, 0.907, 0.6863, 0.8924, 0.6863, 0.3529, 0.6782, 0.353, 0.6782, 0.353, 0.6785, 0.3529, 0.6785, 0.3529, 0.6751, 0.353, 0.6751, 0.353, 0.6751, 0.3529, 0.6751, 0.3529, 0.6751, 0.353, 0.6751, 0.353, 0.6757, 0.3529, 0.6757, 0.3529, 0.6718, 0.353, 0.6718, 0.353, 0.6724, 0.3529, 0.6724, 0.3529, 0.6724, 0.353, 0.6724, 0.353, 0.6725, 0.3529, 0.6725, 0.3529, 0.6749, 0.353, 0.6749, 0.353, 0.6749, 0.3529, 0.6749, 0.3529, 0.6768, 0.353, 0.6768, 0.353, 0.677, 0.3529, 0.677, 0.3529, 0.6749, 0.353, 0.6749, 0.353, 0.6751, 0.3529, 0.6751, 0.3529, 0.6743, 0.353, 0.6743, 0.353, 0.6744, 0.3529, 0.6744, 0.3529, 0.677, 0.353, 0.677, 0.353, 0.6776, 0.3529, 0.6776, 0.3529, 0.6737, 0.353, 0.6737, 0.353, 0.6743, 0.3529, 0.6743, 0.3529, 0.6776, 0.353, 0.6776, 0.353, 0.6777, 0.3529, 0.6777, 0.3529, 0.6735, 0.353, 0.6735, 0.353, 0.6737, 0.3529, 0.6737, 0.3529, 0.6777, 0.353, 0.6777, 0.353, 0.6782, 0.3529, 0.6782, 0.3523, 0.6777, 0.3525, 0.6777, 0.3525, 0.6782, 0.3523, 0.6782, 0.3523, 0.6735, 0.3525, 0.6735, 0.3525, 0.6737, 0.3523, 0.6737, 0.3523, 0.6776, 0.3525, 0.6776, 0.3525, 0.6777, 0.3523, 0.6777, 0.3523, 0.6737, 0.3525, 0.6737, 0.3525, 0.6743, 0.3523, 0.6743, 0.3523, 0.677, 0.3525, 0.677, 0.3525, 0.6776, 0.3523, 0.6776, 0.3523, 0.6743, 0.3525, 0.6743, 0.3525, 0.6744, 0.3523, 0.6744, 0.3523, 0.6749, 0.3525, 0.6749, 0.3525, 0.6751, 0.3523, 0.6751, 0.3523, 0.6768, 0.3525, 0.6768, 0.3525, 0.6768, 0.3523, 0.6768, 0.3523, 0.6768, 0.3525, 0.6768, 0.3525, 0.677, 0.3523, 0.677, 0.3523, 0.6744, 0.3525, 0.6744, 0.3525, 0.6749, 0.3523, 0.6749, 0.3523, 0.6724, 0.3525, 0.6724, 0.3525, 0.6725, 0.3523, 0.6725, 0.3523, 0.676, 0.3525, 0.676, 0.3525, 0.6761, 0.3523, 0.6761, 0.3523, 0.6757, 0.3525, 0.6757, 0.3525, 0.6758, 0.3523, 0.6758, 0.3523, 0.6718, 0.3525, 0.6718, 0.3525, 0.6724, 0.3523, 0.6724, 0.3523, 0.6761, 0.3525, 0.6761, 0.3525, 0.6762, 0.3523, 0.6762, 0.3523, 0.6751, 0.3525, 0.6751, 0.3525, 0.6757, 0.3523, 0.6757, 0.3523, 0.6728, 0.3525, 0.6728, 0.3525, 0.673, 0.3523, 0.673, 0.3523, 0.673, 0.3525, 0.673, 0.3525, 0.6735, 0.3523, 0.6735, 0.3523, 0.6751, 0.3525, 0.6751, 0.3525, 0.6751, 0.3523, 0.6751, 0.3523, 0.6762, 0.3525, 0.6762, 0.3525, 0.6768, 0.3523, 0.6768, 0.3523, 0.6782, 0.3525, 0.6782, 0.3525, 0.6785, 0.3523, 0.6785, 0.3523, 0.6758, 0.3525, 0.6758, 0.3525, 0.676, 0.3523, 0.676, 0.3525, 0.6735, 0.3529, 0.6735, 0.3529, 0.6737, 0.3525, 0.6737, 0.3525, 0.6776, 0.3529, 0.6776, 0.3529, 0.6777, 0.3525, 0.6777, 0.3525, 0.6743, 0.3529, 0.6743, 0.3529, 0.6744, 0.3525, 0.6744, 0.3525, 0.6749, 0.3529, 0.6749, 0.3529, 0.6751, 0.3525, 0.6751, 0.3525, 0.6768, 0.3529, 0.6768, 0.3529, 0.6768, 0.3525, 0.6768, 0.3525, 0.6768, 0.3529, 0.6768, 0.3529, 0.677, 0.3525, 0.677, 0.3525, 0.6724, 0.3529, 0.6724, 0.3529, 0.6725, 0.3525, 0.6725, 0.3525, 0.676, 0.3529, 0.676, 0.3529, 0.6761, 0.3525, 0.6761, 0.3525, 0.6757, 0.3529, 0.6757, 0.3529, 0.6758, 0.3525, 0.6758, 0.3525, 0.6718, 0.3529, 0.6718, 0.3529, 0.6724, 0.3525, 0.6724, 0.3525, 0.6761, 0.3529, 0.6761, 0.3529, 0.6762, 0.3525, 0.6762, 0.3525, 0.6751, 0.3529, 0.6751, 0.3529, 0.6757, 0.3525, 0.6757, 0.3525, 0.6728, 0.3529, 0.6728, 0.3529, 0.673, 0.3525, 0.673, 0.3525, 0.673, 0.3529, 0.673, 0.3529, 0.6735, 0.3525, 0.6735, 0.3525, 0.6751, 0.3529, 0.6751, 0.3529, 0.6751, 0.3525, 0.6751, 0.3525, 0.6762, 0.3529, 0.6762, 0.3529, 0.6768, 0.3525, 0.6768, 0.3525, 0.6782, 0.3529, 0.6782, 0.3529, 0.6785, 0.3525, 0.6785, 0.3525, 0.6758, 0.3529, 0.6758, 0.3529, 0.676, 0.3525, 0.676, 0.4547, 0.5903, 0.4549, 0.5903, 0.4549, 0.5968, 0.4547, 0.5968, 0.4547, 0.5407, 0.4549, 0.5407, 0.4549, 0.5433, 0.4547, 0.5433, 0.4547, 0.5887, 0.4549, 0.5887, 0.4549, 0.5903, 0.4547, 0.5903, 0.4547, 0.5433, 0.4549, 0.5433, 0.4549, 0.5498, 0.4547, 0.5498, 0.4547, 0.5823, 0.4549, 0.5823, 0.4549, 0.5887, 0.4547, 0.5887, 0.4547, 0.5498, 0.4549, 0.5498, 0.4549, 0.5514, 0.4547, 0.5514, 0.4547, 0.5578, 0.4549, 0.5578, 0.4549, 0.5599, 0.4547, 0.5599, 0.4547, 0.5798, 0.4549, 0.5798, 0.4549, 0.5802, 0.4547, 0.5802, 0.4547, 0.5802, 0.4549, 0.5802, 0.4549, 0.5823, 0.4547, 0.5823, 0.4547, 0.5569, 0.4549, 0.5569, 0.4549, 0.5578, 0.4547, 0.5578, 0.4547, 0.5599, 0.4549, 0.5599, 0.4549, 0.5603, 0.4547, 0.5603, 0.4547, 0.573, 0.4549, 0.573, 0.4549, 0.5798, 0.4547, 0.5798, 0.4547, 0.5968, 0.4549, 0.5968, 0.4549, 0.5994, 0.4547, 0.5994, 0.4547, 0.568, 0.4549, 0.568, 0.4549, 0.5701, 0.4547, 0.5701, 0.4547, 0.5603, 0.4549, 0.5603, 0.4549, 0.5665, 0.4547, 0.5665, 0.3791, 0.5336, 0.3795, 0.5336, 0.3795, 0.5488, 0.3791, 0.5488, 0.4547, 0.5721, 0.4549, 0.5721, 0.4549, 0.573, 0.4547, 0.573, 0.4547, 0.5701, 0.4549, 0.5701, 0.4549, 0.5721, 0.4547, 0.5721, 0.8599, 0.5851, 0.8599, 0.599, 0.8691, 0.5851, 0.1503, 0.8776, 0.1503, 0.8782, 0.1549, 0.8782, 0.1549, 0.8776, 0.8599, 0.6711, 0.8599, 0.6863, 0.8691, 0.6711, 0.1503, 0.8233, 0.1503, 0.8365, 0.1549, 0.8365, 0.1549, 0.8233, 0.6822, 0.08581, 0.6822, 0.101, 0.6829, 0.101, 0.6829, 0.08581, 0.907, 0.6711, 0.907, 0.6863, 0.9127, 0.6863, 0.9127, 0.6711, 0.907, 0.66, 0.907, 0.6644, 0.9127, 0.6644, 0.9127, 0.66, 0.6822, 0.07467, 0.6822, 0.07916, 0.6829, 0.07916, 0.6829, 0.07467, 0.8599, 0.66, 0.8599, 0.6644, 0.8691, 0.6644, 0.8691, 0.66, 0.8599, 0.5725, 0.8599, 0.5771, 0.8691, 0.5771, 0.8691, 0.5725, 0.1472, 0.8991, 0.1472, 0.9035, 0.1503, 0.9035, 0.1503, 0.8991, 0.3573, 0.5634, 0.3573, 0.5773, 0.3586, 0.5773, 0.3586, 0.5634, 0.3573, 0.6202, 0.3573, 0.6209, 0.3586, 0.6209, 0.3586, 0.6202, 0.3573, 0.6494, 0.3573, 0.6646, 0.3586, 0.6646, 0.3586, 0.6494, 0.3573, 0.7025, 0.3573, 0.7082, 0.3586, 0.7082, 0.3586, 0.7025, 0.3573, 0.6383, 0.3573, 0.6427, 0.3586, 0.6427, 0.3586, 0.6383, 0.3573, 0.5508, 0.3573, 0.5554, 0.3586, 0.5554, 0.3586, 0.5508, 0.3573, 0.6209, 0.3573, 0.6348, 0.3586, 0.6348, 0.3586, 0.6209, 0.3573, 0.5599, 0.3573, 0.5634, 0.3586, 0.5634, 0.3586, 0.5599, 0.8691, 0.6426, 0.8599, 0.6565, 0.8691, 0.6565, 0.6171, 0.06973, 0.6171, 0.08361, 0.6178, 0.08361, 0.6178, 0.06973, 0.907, 0.6426, 0.907, 0.6565, 0.9127, 0.6565, 0.9127, 0.6426, 0.8599, 0.5816, 0.8599, 0.5851, 0.8691, 0.5851, 0.8691, 0.5816, 0.3573, 0.5336, 0.3573, 0.5488, 0.3586, 0.5488, 0.3586, 0.5336, 0.3573, 0.6473, 0.3573, 0.6494, 0.3586, 0.6494, 0.3586, 0.6473, 0.8691, 0.5553, 0.8599, 0.5705, 0.8691, 0.5705, 0.907, 0.6691, 0.907, 0.6711, 0.9127, 0.6711, 0.9127, 0.6691, 0.6822, 0.08377, 0.6822, 0.08581, 0.6829, 0.08581, 0.6829, 0.08377, 0.8599, 0.6691, 0.8599, 0.6711, 0.8691, 0.6711, 0.8691, 0.6691, 0.8599, 0.5771, 0.8599, 0.5816, 0.8691, 0.5816, 0.8691, 0.5771, 0.1472, 0.8093, 0.1472, 0.8113, 0.1503, 0.8113, 0.1503, 0.8093, 0.3573, 0.5554, 0.3573, 0.5599, 0.3586, 0.5599, 0.3586, 0.5554, 0.3573, 0.6348, 0.3573, 0.6383, 0.3586, 0.6383, 0.3586, 0.6348, 0.8599, 0.6565, 0.8599, 0.66, 0.8691, 0.66, 0.8691, 0.6565, 0.6822, 0.07121, 0.6822, 0.07467, 0.6829, 0.07467, 0.6829, 0.07121, 0.907, 0.6565, 0.907, 0.66, 0.9127, 0.66, 0.9127, 0.6565, 0.8599, 0.6644, 0.8599, 0.6691, 0.8691, 0.6691, 0.8691, 0.6644, 0.6822, 0.07916, 0.6822, 0.08377, 0.6829, 0.08377, 0.6829, 0.07916, 0.907, 0.6644, 0.907, 0.6691, 0.9127, 0.6691, 0.9127, 0.6644, 0.3573, 0.6427, 0.3573, 0.6473, 0.3586, 0.6473, 0.3586, 0.6427, 0.3573, 0.5488, 0.3573, 0.5508, 0.3586, 0.5508, 0.3586, 0.5488, 0.8599, 0.5705, 0.8599, 0.5725, 0.8691, 0.5725, 0.8691, 0.5705, 0.1472, 0.8915, 0.1472, 0.8948, 0.1503, 0.8948, 0.1503, 0.8915, 0.1472, 0.8157, 0.1472, 0.82, 0.1503, 0.82, 0.1503, 0.8157, 0.1472, 0.9035, 0.1472, 0.9054, 0.1503, 0.9054, 0.1503, 0.9035, 0.1472, 0.7948, 0.1472, 0.8093, 0.1503, 0.8093, 0.1503, 0.7948, 0.1472, 0.82, 0.1472, 0.8233, 0.1503, 0.8233, 0.1503, 0.82, 0.1472, 0.8782, 0.1472, 0.8915, 0.1503, 0.8915, 0.1503, 0.8782, 0.1472, 0.8113, 0.1472, 0.8157, 0.1503, 0.8157, 0.1503, 0.8113, 0.1472, 0.8948, 0.1472, 0.8991, 0.1503, 0.8991, 0.1503, 0.8948, 0.1472, 0.9562, 0.1472, 0.9617, 0.1503, 0.9617, 0.1503, 0.9562, 0.1472, 0.9054, 0.1472, 0.92, 0.1503, 0.92, 0.1503, 0.9054, 0.1472, 0.8776, 0.1472, 0.8782, 0.1503, 0.8782, 0.1503, 0.8776, 0.1472, 0.8233, 0.1472, 0.8365, 0.1503, 0.8365, 0.1503, 0.8233, 0.1549, 0.8093, 0.1549, 0.8113, 0.159, 0.8113, 0.159, 0.8093, 0.1549, 0.8991, 0.1549, 0.9035, 0.159, 0.9035, 0.159, 0.8991, 0.1549, 0.8915, 0.1549, 0.8948, 0.159, 0.8948, 0.159, 0.8915, 0.1549, 0.8157, 0.1549, 0.82, 0.159, 0.82, 0.159, 0.8157, 0.1549, 0.9035, 0.1549, 0.9054, 0.159, 0.9054, 0.159, 0.9035, 0.1549, 0.7948, 0.1549, 0.8093, 0.159, 0.8093, 0.159, 0.7948, 0.1549, 0.82, 0.1549, 0.8233, 0.159, 0.8233, 0.159, 0.82, 0.1549, 0.8782, 0.1549, 0.8915, 0.159, 0.8915, 0.159, 0.8782, 0.1549, 0.8113, 0.1549, 0.8157, 0.159, 0.8157, 0.159, 0.8113, 0.1549, 0.8948, 0.1549, 0.8991, 0.159, 0.8991, 0.159, 0.8948, 0.1549, 0.9562, 0.1549, 0.9617, 0.159, 0.9617, 0.159, 0.9562, 0.1549, 0.9054, 0.1549, 0.92, 0.159, 0.92, 0.159, 0.9054, 0.1549, 0.8776, 0.1549, 0.8782, 0.159, 0.8782, 0.159, 0.8776, 0.1549, 0.8233, 0.1549, 0.8365, 0.159, 0.8365, 0.159, 0.8233, 0.1503, 0.9054, 0.1503, 0.92, 0.1549, 0.92, 0.1549, 0.9054, 0.1503, 0.9562, 0.1503, 0.9617, 0.1549, 0.9617, 0.1549, 0.9562, 0.1503, 0.8948, 0.1503, 0.8991, 0.1549, 0.8991, 0.1549, 0.8948, 0.1503, 0.8113, 0.1503, 0.8157, 0.1549, 0.8157, 0.1549, 0.8113, 0.1503, 0.8782, 0.1503, 0.8915, 0.1549, 0.8915, 0.1549, 0.8782, 0.1503, 0.82, 0.1503, 0.8233, 0.1549, 0.8233, 0.1549, 0.82, 0.1503, 0.7948, 0.1503, 0.8093, 0.1549, 0.8093, 0.1549, 0.7948, 0.1503, 0.9035, 0.1503, 0.9054, 0.1549, 0.9054, 0.1549, 0.9035, 0.1503, 0.8157, 0.1503, 0.82, 0.1549, 0.82, 0.1549, 0.8157, 0.1503, 0.8915, 0.1503, 0.8948, 0.1549, 0.8948, 0.1549, 0.8915, 0.1503, 0.8991, 0.1503, 0.9035, 0.1549, 0.9035, 0.1549, 0.8991, 0.1503, 0.8093, 0.1503, 0.8113, 0.1549, 0.8113, 0.1549, 0.8093, 0.1503, 0.9206, 0.1503, 0.9253, 0.1549, 0.9253, 0.1549, 0.9206, 0.1549, 0.8593, 0.1549, 0.8729, 0.159, 0.8729, 0.159, 0.8593, 0.1549, 0.9206, 0.1549, 0.9253, 0.159, 0.9253, 0.159, 0.9206, 0.1472, 0.8711, 0.1472, 0.8729, 0.1503, 0.8729, 0.1503, 0.8711, 0.1472, 0.9206, 0.1472, 0.9253, 0.1503, 0.9253, 0.1503, 0.9206, 0.8698, 0.6644, 0.8698, 0.6691, 0.8747, 0.6691, 0.8747, 0.6644, 0.663, 0.07916, 0.663, 0.08377, 0.6773, 0.08377, 0.6773, 0.07916, 0.8698, 0.6565, 0.8698, 0.66, 0.8747, 0.66, 0.8747, 0.6565, 0.663, 0.07121, 0.663, 0.07467, 0.6773, 0.07467, 0.6773, 0.07121, 0.663, 0.08377, 0.663, 0.08581, 0.6773, 0.08581, 0.6773, 0.08377, 0.8698, 0.6691, 0.8698, 0.6711, 0.8747, 0.6711, 0.8747, 0.6691, 0.8698, 0.6426, 0.8698, 0.6565, 0.8747, 0.6565, 0.8747, 0.6426, 0.6288, 0.129, 0.6288, 0.1301, 0.63, 0.1301, 0.63, 0.129, 0.3573, 0.6653, 0.3573, 0.6702, 0.3586, 0.6702, 0.3586, 0.6653, 0.1503, 0.8756, 0.1503, 0.8768, 0.1504, 0.8768, 0.1504, 0.8756, 0.663, 0.07467, 0.663, 0.07916, 0.6773, 0.07916, 0.6773, 0.07467, 0.8698, 0.66, 0.8698, 0.6644, 0.8747, 0.6644, 0.8747, 0.66, 0.8698, 0.6711, 0.8698, 0.6863, 0.8747, 0.6863, 0.8747, 0.6711, 0.663, 0.08581, 0.663, 0.101, 0.6773, 0.101, 0.6773, 0.08581, 0.8691, 0.6711, 0.8691, 0.6863, 0.8698, 0.6863, 0.8698, 0.6711, 0.8691, 0.66, 0.8691, 0.6644, 0.8698, 0.6644, 0.8698, 0.66, 0.3573, 0.6646, 0.3573, 0.6653, 0.3586, 0.6653, 0.3586, 0.6646, 0.8691, 0.6426, 0.8691, 0.6565, 0.8698, 0.6565, 0.8698, 0.6426, 0.8691, 0.6691, 0.8691, 0.6711, 0.8698, 0.6711, 0.8698, 0.6691, 0.8691, 0.6565, 0.8691, 0.66, 0.8698, 0.66, 0.8698, 0.6565, 0.8691, 0.6644, 0.8691, 0.6691, 0.8698, 0.6691, 0.8698, 0.6644, 0.1472, 0.92, 0.1472, 0.9206, 0.1503, 0.9206, 0.1503, 0.92, 0.1549, 0.92, 0.1549, 0.9206, 0.159, 0.9206, 0.159, 0.92, 0.1503, 0.92, 0.1503, 0.9206, 0.1549, 0.9206, 0.1549, 0.92, 0.1549, 0.8729, 0.1549, 0.8776, 0.159, 0.8776, 0.159, 0.8729, 0.1472, 0.8729, 0.1472, 0.8776, 0.1503, 0.8776, 0.1503, 0.8729, 0.6773, 0.07916, 0.6773, 0.08377, 0.6822, 0.08377, 0.6822, 0.07916, 0.6773, 0.07121, 0.6773, 0.07467, 0.6822, 0.07467, 0.6822, 0.07121, 0.6773, 0.08377, 0.6773, 0.08581, 0.6822, 0.08581, 0.6822, 0.08377, 0.6773, 0.05733, 0.6773, 0.07121, 0.6822, 0.07121, 0.6822, 0.05733, 0.3573, 0.6153, 0.3573, 0.6202, 0.3586, 0.6202, 0.3586, 0.6153, 0.6773, 0.07467, 0.6773, 0.07916, 0.6822, 0.07916, 0.6822, 0.07467, 0.6773, 0.08581, 0.6773, 0.101, 0.6822, 0.101, 0.6822, 0.08581, 0.1503, 0.8729, 0.1503, 0.8776, 0.1549, 0.8776, 0.1549, 0.8729, 0.1503, 0.856, 0.1503, 0.8593, 0.1549, 0.8593, 0.1549, 0.856, 0.6596, 0.08581, 0.6596, 0.101, 0.663, 0.101, 0.663, 0.08581, 0.6596, 0.07467, 0.6596, 0.07916, 0.663, 0.07916, 0.663, 0.07467, 0.1503, 0.8753, 0.1503, 0.8756, 0.1504, 0.8756, 0.1504, 0.8753, 0.6285, 0.129, 0.6285, 0.1301, 0.6288, 0.1301, 0.6288, 0.129, 0.6596, 0.08377, 0.6596, 0.08581, 0.663, 0.08581, 0.663, 0.08377, 0.6596, 0.07121, 0.6596, 0.07467, 0.663, 0.07467, 0.663, 0.07121, 0.6596, 0.07916, 0.6596, 0.08377, 0.663, 0.08377, 0.663, 0.07916, 0.1472, 0.856, 0.1472, 0.8593, 0.1503, 0.8593, 0.1503, 0.856, 0.1549, 0.856, 0.1549, 0.8593, 0.159, 0.8593, 0.159, 0.856, 0.1549, 0.9253, 0.1549, 0.9389, 0.159, 0.9389, 0.159, 0.9253, 0.1472, 0.9253, 0.1472, 0.9389, 0.1503, 0.9389, 0.1503, 0.9253, 0.8747, 0.6644, 0.8747, 0.6691, 0.8889, 0.6691, 0.8889, 0.6644, 0.8747, 0.6565, 0.8747, 0.66, 0.8889, 0.66, 0.8889, 0.6565, 0.8747, 0.6691, 0.8747, 0.6711, 0.8889, 0.6711, 0.8889, 0.6691, 0.8747, 0.6426, 0.8747, 0.6565, 0.8889, 0.6565, 0.8889, 0.6426, 0.3573, 0.6702, 0.3573, 0.6844, 0.3586, 0.6844, 0.3586, 0.6702, 0.8747, 0.66, 0.8747, 0.6644, 0.8889, 0.6644, 0.8889, 0.66, 0.8747, 0.6711, 0.8747, 0.6863, 0.8889, 0.6863, 0.8889, 0.6711, 0.1549, 0.842, 0.1549, 0.856, 0.159, 0.856, 0.159, 0.842, 0.1472, 0.842, 0.1472, 0.856, 0.1503, 0.856, 0.1503, 0.842, 0.6449, 0.07916, 0.6449, 0.08377, 0.6596, 0.08377, 0.6596, 0.07916, 0.6449, 0.07121, 0.6449, 0.07467, 0.6596, 0.07467, 0.6596, 0.07121, 0.6449, 0.08377, 0.6449, 0.08581, 0.6596, 0.08581, 0.6596, 0.08377, 0.6273, 0.129, 0.6273, 0.1301, 0.6285, 0.1301, 0.6285, 0.129, 0.1503, 0.874, 0.1503, 0.8753, 0.1504, 0.8753, 0.1504, 0.874, 0.6449, 0.07467, 0.6449, 0.07916, 0.6596, 0.07916, 0.6596, 0.07467, 0.6449, 0.08581, 0.6449, 0.101, 0.6596, 0.101, 0.6596, 0.08581, 0.1503, 0.9389, 0.1503, 0.9422, 0.1549, 0.9422, 0.1549, 0.9389, 0.1549, 0.9389, 0.1549, 0.9422, 0.159, 0.9422, 0.159, 0.9389, 0.1472, 0.9389, 0.1472, 0.9422, 0.1503, 0.9422, 0.1503, 0.9389, 0.8889, 0.6644, 0.8889, 0.6691, 0.8924, 0.6691, 0.8924, 0.6644, 0.8889, 0.6565, 0.8889, 0.66, 0.8924, 0.66, 0.8924, 0.6565, 0.8889, 0.6691, 0.8889, 0.6711, 0.8924, 0.6711, 0.8924, 0.6691, 0.8889, 0.6426, 0.8889, 0.6565, 0.8924, 0.6565, 0.8924, 0.6426, 0.3573, 0.6844, 0.3573, 0.6879, 0.3586, 0.6879, 0.3586, 0.6844, 0.8889, 0.66, 0.8889, 0.6644, 0.8924, 0.6644, 0.8924, 0.66, 0.8889, 0.6711, 0.8889, 0.6863, 0.8924, 0.6863, 0.8924, 0.6711, 0.1503, 0.8365, 0.1503, 0.842, 0.1549, 0.842, 0.1549, 0.8365, 0.6392, 0.08581, 0.6392, 0.101, 0.6449, 0.101, 0.6449, 0.08581, 0.6392, 0.07467, 0.6392, 0.07916, 0.6449, 0.07916, 0.6449, 0.07467, 0.1503, 0.8736, 0.1503, 0.874, 0.1504, 0.874, 0.1504, 0.8736, 0.6268, 0.129, 0.6268, 0.1301, 0.6273, 0.1301, 0.6273, 0.129, 0.6392, 0.08377, 0.6392, 0.08581, 0.6449, 0.08581, 0.6449, 0.08377, 0.6392, 0.07121, 0.6392, 0.07467, 0.6449, 0.07467, 0.6449, 0.07121, 0.6392, 0.07916, 0.6392, 0.08377, 0.6449, 0.08377, 0.6449, 0.07916, 0.1472, 0.8365, 0.1472, 0.842, 0.1503, 0.842, 0.1503, 0.8365, 0.1549, 0.8365, 0.1549, 0.842, 0.159, 0.842, 0.159, 0.8365, 0.1549, 0.9422, 0.1549, 0.9562, 0.159, 0.9562, 0.159, 0.9422, 0.1472, 0.9422, 0.1472, 0.9562, 0.1503, 0.9562, 0.1503, 0.9422, 0.8924, 0.6644, 0.8924, 0.6691, 0.907, 0.6691, 0.907, 0.6644, 0.8924, 0.6565, 0.8924, 0.66, 0.907, 0.66, 0.907, 0.6565, 0.8924, 0.6691, 0.8924, 0.6711, 0.907, 0.6711, 0.907, 0.6691, 0.8924, 0.6426, 0.8924, 0.6565, 0.907, 0.6565, 0.907, 0.6426, 0.3573, 0.6879, 0.3573, 0.7025, 0.3586, 0.7025, 0.3586, 0.6879, 0.8924, 0.66, 0.8924, 0.6644, 0.907, 0.6644, 0.907, 0.66, 0.8924, 0.6711, 0.8924, 0.6863, 0.907, 0.6863, 0.907, 0.6711, 0.1518, 0.8787, 0.1518, 0.8791, 0.1522, 0.8791, 0.1522, 0.8787, 0.1518, 0.8841, 0.1518, 0.8846, 0.1522, 0.8846, 0.1522, 0.8841, 0.1518, 0.8797, 0.1518, 0.8809, 0.1522, 0.8809, 0.1522, 0.8797, 0.1518, 0.8772, 0.1518, 0.8773, 0.1522, 0.8773, 0.1522, 0.8772, 0.1518, 0.8724, 0.1518, 0.8736, 0.1522, 0.8736, 0.1522, 0.8724, 0.1518, 0.8721, 0.1518, 0.8724, 0.1522, 0.8724, 0.1522, 0.8721, 0.1518, 0.8773, 0.1518, 0.8784, 0.1522, 0.8784, 0.1522, 0.8773, 0.1518, 0.8795, 0.1518, 0.8797, 0.1522, 0.8797, 0.1522, 0.8795, 0.1518, 0.8699, 0.1518, 0.8712, 0.1522, 0.8712, 0.1522, 0.8699, 0.1518, 0.8784, 0.1518, 0.8787, 0.1522, 0.8787, 0.1522, 0.8784, 0.1518, 0.8791, 0.1518, 0.8795, 0.1522, 0.8795, 0.1522, 0.8791, 0.1518, 0.8712, 0.1518, 0.8713, 0.1522, 0.8713, 0.1522, 0.8712, 0.1518, 0.8766, 0.1518, 0.8768, 0.1522, 0.8768, 0.1522, 0.8766, 0.1518, 0.881, 0.1518, 0.8814, 0.1522, 0.8814, 0.1522, 0.881, 0.1518, 0.8809, 0.1518, 0.881, 0.1522, 0.881, 0.1522, 0.8809, 0.1518, 0.8768, 0.1518, 0.8772, 0.1522, 0.8772, 0.1522, 0.8768, 0.1518, 0.8753, 0.1518, 0.8756, 0.1522, 0.8756, 0.1522, 0.8753, 0.1518, 0.8814, 0.1518, 0.8826, 0.1522, 0.8826, 0.1522, 0.8814, 0.1518, 0.874, 0.1518, 0.8753, 0.1522, 0.8753, 0.1522, 0.874, 0.1518, 0.8826, 0.1518, 0.8829, 0.1522, 0.8829, 0.1522, 0.8826, 0.1518, 0.8736, 0.1518, 0.874, 0.1522, 0.874, 0.1522, 0.8736, 0.1518, 0.8829, 0.1518, 0.8841, 0.1522, 0.8841, 0.1522, 0.8829, 0.1504, 0.8829, 0.1504, 0.8841, 0.1509, 0.8841, 0.1509, 0.8829, 0.1504, 0.8736, 0.1504, 0.874, 0.1509, 0.874, 0.1509, 0.8736, 0.1504, 0.8826, 0.1504, 0.8829, 0.1509, 0.8829, 0.1509, 0.8826, 0.1504, 0.874, 0.1504, 0.8753, 0.1509, 0.8753, 0.1509, 0.874, 0.1504, 0.8814, 0.1504, 0.8826, 0.1509, 0.8826, 0.1509, 0.8814, 0.1504, 0.8753, 0.1504, 0.8756, 0.1509, 0.8756, 0.1509, 0.8753, 0.1504, 0.8768, 0.1504, 0.8772, 0.1509, 0.8772, 0.1509, 0.8768, 0.1504, 0.8809, 0.1504, 0.881, 0.1509, 0.881, 0.1509, 0.8809, 0.1504, 0.881, 0.1504, 0.8814, 0.1509, 0.8814, 0.1509, 0.881, 0.1504, 0.8756, 0.1504, 0.8768, 0.1509, 0.8768, 0.1509, 0.8756, 0.1504, 0.8712, 0.1504, 0.8713, 0.1509, 0.8713, 0.1509, 0.8712, 0.1504, 0.8791, 0.1504, 0.8795, 0.1509, 0.8795, 0.1509, 0.8791, 0.1504, 0.8784, 0.1504, 0.8787, 0.1509, 0.8787, 0.1509, 0.8784, 0.1504, 0.8699, 0.1504, 0.8712, 0.1509, 0.8712, 0.1509, 0.8699, 0.1504, 0.8795, 0.1504, 0.8797, 0.1509, 0.8797, 0.1509, 0.8795, 0.1504, 0.8773, 0.1504, 0.8784, 0.1509, 0.8784, 0.1509, 0.8773, 0.1504, 0.8721, 0.1504, 0.8724, 0.1509, 0.8724, 0.1509, 0.8721, 0.1504, 0.8724, 0.1504, 0.8736, 0.1509, 0.8736, 0.1509, 0.8724, 0.1504, 0.8772, 0.1504, 0.8773, 0.1509, 0.8773, 0.1509, 0.8772, 0.1504, 0.8797, 0.1504, 0.8809, 0.1509, 0.8809, 0.1509, 0.8797, 0.1504, 0.8841, 0.1504, 0.8846, 0.1509, 0.8846, 0.1509, 0.8841, 0.1504, 0.8787, 0.1504, 0.8791, 0.1509, 0.8791, 0.1509, 0.8787, 0.1509, 0.8736, 0.1509, 0.874, 0.1518, 0.874, 0.1518, 0.8736, 0.1509, 0.8826, 0.1509, 0.8829, 0.1518, 0.8829, 0.1518, 0.8826, 0.1509, 0.8753, 0.1509, 0.8756, 0.1518, 0.8756, 0.1518, 0.8753, 0.1509, 0.8768, 0.1509, 0.8772, 0.1518, 0.8772, 0.1518, 0.8768, 0.1509, 0.8809, 0.1509, 0.881, 0.1518, 0.881, 0.1518, 0.8809, 0.1509, 0.881, 0.1509, 0.8814, 0.1518, 0.8814, 0.1518, 0.881, 0.1509, 0.8712, 0.1509, 0.8713, 0.1518, 0.8713, 0.1518, 0.8712, 0.1509, 0.8791, 0.1509, 0.8795, 0.1518, 0.8795, 0.1518, 0.8791, 0.1509, 0.8784, 0.1509, 0.8787, 0.1518, 0.8787, 0.1518, 0.8784, 0.1509, 0.8699, 0.1509, 0.8712, 0.1518, 0.8712, 0.1518, 0.8699, 0.1509, 0.8795, 0.1509, 0.8797, 0.1518, 0.8797, 0.1518, 0.8795, 0.1509, 0.8773, 0.1509, 0.8784, 0.1518, 0.8784, 0.1518, 0.8773, 0.1509, 0.8721, 0.1509, 0.8724, 0.1518, 0.8724, 0.1518, 0.8721, 0.1509, 0.8724, 0.1509, 0.8736, 0.1518, 0.8736, 0.1518, 0.8724, 0.1509, 0.8772, 0.1509, 0.8773, 0.1518, 0.8773, 0.1518, 0.8772, 0.1509, 0.8797, 0.1509, 0.8809, 0.1518, 0.8809, 0.1518, 0.8797, 0.1509, 0.8841, 0.1509, 0.8846, 0.1518, 0.8846, 0.1518, 0.8841, 0.1509, 0.8787, 0.1509, 0.8791, 0.1518, 0.8791, 0.1518, 0.8787, 0.1522, 0.8826, 0.1522, 0.8829, 0.1472, 0.9422, 0.1472, 0.9389, 0.1522, 0.881, 0.1522, 0.8814, 0.1472, 0.9253, 0.1472, 0.9206, 0.3586, 0.5554, 0.3586, 0.5508, 0.3586, 0.5508, 0.3586, 0.5554, 0.3586, 0.5599, 0.3586, 0.5554, 0.3586, 0.5554, 0.3586, 0.5599, 0.1509, 0.8721, 0.1504, 0.8721, 0.1504, 0.8721, 0.1509, 0.8721, 0.1504, 0.8713, 0.1509, 0.8713, 0.1509, 0.8713, 0.1504, 0.8713, 0.1503, 0.8711, 0.1503, 0.8593, 0.1503, 0.8593, 0.1503, 0.8711, 0.1549, 0.8593, 0.1549, 0.8729, 0.1549, 0.8729, 0.1549, 0.8593, 0.1503, 0.9253, 0.1549, 0.9253, 0.1549, 0.9253, 0.1503, 0.9253, 0.1549, 0.8729, 0.1503, 0.8729, 0.1503, 0.8729, 0.1549, 0.8729, 0.1503, 0.9389, 0.1503, 0.9253, 0.1503, 0.9253, 0.1503, 0.9389, 0.1549, 0.9253, 0.1549, 0.9389, 0.1549, 0.9389, 0.1549, 0.9253, 0.1503, 0.8593, 0.1549, 0.8593, 0.1549, 0.8593, 0.1503, 0.8593, 0.1549, 0.9389, 0.1503, 0.9389, 0.1503, 0.9389, 0.1549, 0.9389, 0.1503, 0.856, 0.1503, 0.842, 0.1503, 0.842, 0.1503, 0.856, 0.1549, 0.842, 0.1549, 0.856, 0.1549, 0.856, 0.1549, 0.842, 0.1549, 0.856, 0.1503, 0.856, 0.1503, 0.856, 0.1549, 0.856, 0.1503, 0.9422, 0.1549, 0.9422, 0.1549, 0.9422, 0.1503, 0.9422, 0.1503, 0.9562, 0.1503, 0.9422, 0.1503, 0.9422, 0.1503, 0.9562, 0.1549, 0.9422, 0.1549, 0.9562, 0.1549, 0.9562, 0.1549, 0.9422, 0.1503, 0.842, 0.1549, 0.842, 0.1549, 0.842, 0.1503, 0.842, 0.1549, 0.9562, 0.1503, 0.9562, 0.1503, 0.9562, 0.1549, 0.9562, 0.3529, 0.6728, 0.3525, 0.6728, 0.1509, 0.8721, 0.1518, 0.8721, 0.1509, 0.8713, 0.1518, 0.8713, 0.1518, 0.8713, 0.1509, 0.8713, 0.1518, 0.8768, 0.1509, 0.8768, 0.1509, 0.8768, 0.1518, 0.8768, 0.3525, 0.677, 0.3529, 0.677, 0.3529, 0.677, 0.3525, 0.677, 0.3525, 0.6744, 0.3529, 0.6744, 0.3529, 0.6744, 0.3525, 0.6744, 0.3529, 0.6776, 0.3525, 0.6776, 0.3525, 0.6776, 0.3529, 0.6776, 0.1518, 0.8753, 0.1509, 0.8753, 0.1509, 0.8753, 0.1518, 0.8753, 0.1509, 0.8829, 0.1518, 0.8829, 0.1518, 0.8829, 0.1509, 0.8829, 0.3525, 0.6737, 0.3529, 0.6737, 0.3529, 0.6737, 0.3525, 0.6737, 0.3529, 0.6782, 0.3525, 0.6782, 0.3525, 0.6782, 0.3529, 0.6782, 0.1509, 0.8841, 0.1509, 0.8829, 0.1509, 0.8829, 0.1509, 0.8841, 0.1509, 0.8753, 0.1509, 0.874, 0.1509, 0.874, 0.1509, 0.8753, 0.1509, 0.8826, 0.1509, 0.8814, 0.1509, 0.8814, 0.1509, 0.8826, 0.1509, 0.8768, 0.1509, 0.8756, 0.1509, 0.8756, 0.1509, 0.8768, 0.1518, 0.8713, 0.1522, 0.8713, 0.1522, 0.8713, 0.1518, 0.8713, 0.1518, 0.8829, 0.1518, 0.8841, 0.1518, 0.8841, 0.1518, 0.8829, 0.1518, 0.874, 0.1518, 0.8753, 0.1518, 0.8753, 0.1518, 0.874, 0.3529, 0.677, 0.3529, 0.6776, 0.3529, 0.6776, 0.3529, 0.677, 0.1518, 0.8766, 0.1518, 0.8768, 0.1518, 0.8768, 0.1518, 0.8766, 0.3791, 0.5508, 0.3791, 0.5554, 0.3791, 0.5554, 0.3791, 0.5508, 0.3791, 0.5554, 0.3791, 0.5599, 0.3791, 0.5599, 0.3791, 0.5554, 0.1522, 0.8721, 0.1518, 0.8721, 0.1518, 0.8721, 0.1522, 0.8721, 0.3791, 0.5773, 0.3791, 0.583, 0.3795, 0.583, 0.3795, 0.5773, 0.3791, 0.583, 0.3791, 0.5976, 0.3795, 0.5976, 0.3795, 0.583, 0.1522, 0.8809, 0.1472, 0.92, 0.1472, 0.9054, 0.1522, 0.8797, 0.1522, 0.8826, 0.1472, 0.9389, 0.1472, 0.9253, 0.1522, 0.8814, 0.3791, 0.6202, 0.3791, 0.6209, 0.3795, 0.6209, 0.3795, 0.6202, 0.1518, 0.8756, 0.1518, 0.8766, 0.1518, 0.8766, 0.1518, 0.8756, 0.1503, 0.8729, 0.1503, 0.8711, 0.1503, 0.8711, 0.1503, 0.8729, 0.1518, 0.8756, 0.1518, 0.8766, 0.1522, 0.8766, 0.1522, 0.8756, 0.1472, 0.8593, 0.1472, 0.8711, 0.1503, 0.8711, 0.1503, 0.8593, 0.4547, 0.5514, 0.4549, 0.5514, 0.4549, 0.5569, 0.4547, 0.5569, 0.3529, 0.6744, 0.353, 0.6744, 0.353, 0.6749, 0.3529, 0.6749, 0.4547, 0.5665, 0.3508, 0.6815, 0.4549, 0.568, 0.4547, 0.568, 0.3529, 0.6758, 0.3529, 0.6757, 0.4547, 0.5665, 0.4547, 0.568, 0.3529, 0.676, 0.3529, 0.6758, 0.4547, 0.568, 0.4547, 0.5701, 0.3529, 0.6761, 0.3529, 0.676, 0.4547, 0.5701, 0.4547, 0.5721, 0.3529, 0.6762, 0.3529, 0.6761, 0.4547, 0.5721, 0.4547, 0.573, 0.3529, 0.6768, 0.3529, 0.6762, 0.4547, 0.573, 0.4547, 0.5798, 0.3529, 0.6768, 0.3529, 0.6768, 0.4547, 0.5798, 0.353, 0.6768, 0.3522, 0.7028, 0.3508, 0.7028, 0.4549, 0.5823, 0.3522, 0.6967, 0.1522, 0.8784, 0.1472, 0.8915, 0.1472, 0.8782, 0.1522, 0.8773, 0.3522, 0.6815, 0.3508, 0.6815, 0.4549, 0.5603, 0.3522, 0.6756, 0.3522, 0.6756, 0.4549, 0.5603, 0.4549, 0.5599, 0.3522, 0.6753, 0.3522, 0.6753, 0.4549, 0.5599, 0.4549, 0.5578, 0.3522, 0.6732, 0.3522, 0.6671, 0.4549, 0.5514, 0.4549, 0.5498, 0.3522, 0.6656, 0.3097, 0.7001, 0.3245, 0.6835, 0.3245, 0.6825, 0.2807, 0.7255, 0.2807, 0.7255, 0.3245, 0.6825, 0.3245, 0.6822, 0.3097, 0.6989, 0.3522, 0.6569, 0.4549, 0.5407, 0.3508, 0.651, 0.3522, 0.651, 0.342, 0.5775, 0.342, 0.5775, 0.3982, 0.6443, 0.3982, 0.6443, 0.3856, 0.6607, 0.3607, 0.6853, 0.3608, 0.6853, 0.3982, 0.6443, 0.3856, 0.6606, 0.3889, 0.6453, 0.342, 0.5775, 0.3856, 0.6606, 0.342, 0.5775, 0.3888, 0.6461, 0.3853, 0.6575, 0.342, 0.5775, 0.3791, 0.5554, 0.353, 0.6725, 0.3508, 0.6456, 0.3508, 0.6476, 0.3855, 0.6572, 0.3855, 0.6573, 0.342, 0.5775, 0.3889, 0.6453, 0.3522, 0.6447, 0.3795, 0.5488, 0.3795, 0.5336, 0.3522, 0.713, 0.3097, 0.7012, 0.3245, 0.6846, 0.3245, 0.6845, 0.2807, 0.7296, 0.2807, 0.7296, 0.3245, 0.6845, 0.3245, 0.6837, 0.3097, 0.7003, 0.1522, 0.8712, 0.1472, 0.8093, 0.1472, 0.7948, 0.1522, 0.8699, 0.1522, 0.8699, 0.1472, 0.7948, 0.1472, 0.9562, 0.1522, 0.8841, 0.1472, 0.9422, 0.1522, 0.8829, 0.1522, 0.8841, 0.1472, 0.9562, 0.1522, 0.8713, 0.1472, 0.8113, 0.1472, 0.8093, 0.1522, 0.8712, 0.1522, 0.8797, 0.1472, 0.9054, 0.1472, 0.9035, 0.1522, 0.8795, 0.6372, 0.3796, 0.6373, 0.3796, 0.5964, 0.4244, 0.5972, 0.4175, 0.1522, 0.8787, 0.1472, 0.8948, 0.1472, 0.8915, 0.1522, 0.8784, 0.1522, 0.8791, 0.1472, 0.8991, 0.1472, 0.8948, 0.1522, 0.8787, 0.1522, 0.8795, 0.1472, 0.9035, 0.1472, 0.8991, 0.1522, 0.8791, 0.1522, 0.8773, 0.1472, 0.8782, 0.1472, 0.8776, 0.1522, 0.8772, 0.1522, 0.8772, 0.1472, 0.8776, 0.1472, 0.8729, 0.1522, 0.8768, 0.1522, 0.8768, 0.1472, 0.8729, 0.1472, 0.8711, 0.1522, 0.8766, 0.1472, 0.8711, 0.1472, 0.8593, 0.1522, 0.8756, 0.1522, 0.8766, 0.1522, 0.8756, 0.1472, 0.8593, 0.1472, 0.856, 0.1522, 0.8753, 0.1522, 0.8753, 0.1472, 0.856, 0.1472, 0.842, 0.1522, 0.874, 0.1522, 0.874, 0.1472, 0.842, 0.1472, 0.8365, 0.1522, 0.8736, 0.1522, 0.8736, 0.1472, 0.8365, 0.1472, 0.8233, 0.1522, 0.8724, 0.1522, 0.8724, 0.1472, 0.8233, 0.1472, 0.82, 0.1522, 0.8721, 0.6401, 0.3989, 0.6388, 0.3852, 0.6388, 0.384, 0.6998, 0.3155, 0.6998, 0.3155, 0.6388, 0.384, 0.6388, 0.3829, 0.6401, 0.3987])
me_cube_002.materials.append(mat_material_001)
me_cube_002.update()
me_cube_011 = bpy.data.meshes.new('Cube.011')
me_cube_011.from_pydata([(-1.0, -1.0, -1.0), (-1.0, 1.0, -1.0), (1.0, -1.0, -1.0), (1.0, 1.0, -1.0), (-1.0, -1.0, -0.6248), (-1.0, 1.0, -0.6248), (1.0, 1.0, -0.6248), (1.0, -1.0, -0.6248), (-0.4622, 1.0, -1.0), (0.06985, -0.9941, 0.005393), (-0.4622, -1.0, -1.0), (0.06985, 1.006, 0.005393), (-0.4622, -1.0, -0.6248), (-0.4622, 1.0, -0.6248), (0.8498, -0.9941, 0.005393), (1.0, 1.0, -0.2936), (1.0, -1.0, -0.2936), (-0.4622, -1.0, -0.2936), (-0.4622, 1.0, -0.2936), (0.06891, -1.0, -1.0), (0.06891, 1.0, -0.6248), (0.06891, 1.0, -1.0), (0.06891, -1.0, -0.6248), (0.06891, -1.0, -0.2936), (0.06891, 1.0, -0.2936), (0.06891, 0.999, 0.06375), (1.0, 1.0, 0.06375), (1.0, -1.0, 0.06375), (1.001, -0.9941, 0.005393), (0.06891, -1.0, 0.06375), (0.06891, 1.0, 0.06375), (0.5244, -1.0, -1.0), (0.5244, 1.0, -0.6248), (0.5244, 1.0, -0.2936), (0.5244, 1.0, -1.0), (0.5244, -1.0, -0.6248), (0.5244, -1.0, -0.2936), (0.5244, -1.0, 0.06375), (0.5244, 1.0, 0.06375), (0.8488, -1.0, -1.0), (0.8488, 1.0, -0.6248), (0.8488, 1.0, -0.2936), (0.8488, 1.0, 0.06375), (0.8488, 1.0, -1.0), (0.8488, -1.0, -0.6248), (0.8488, -1.0, -0.2936), (0.8488, -1.0, 0.06375), (0.06891, 0.999, -0.2936), (1.0, 1.0, 0.2985), (1.0, -1.0, 0.2985), (0.5254, -0.9941, 0.005393), (1.001, 1.006, 0.005393), (0.5244, 0.9874, 0.2985), (0.5244, -1.0, 0.2985), (0.5244, 1.0, 0.2985), (0.8488, -1.0, 0.2985), (0.8488, 1.0, 0.2985), (-0.4622, 0.999, -0.2936), (-0.4622, 0.9956, -0.6248), (-1.0, 0.9956, -0.6248), (-0.4622, 0.9956, -0.2936), (0.5254, 1.006, 0.005393), (0.06985, 1.005, 0.005393), (0.8488, 0.9874, 0.2985), (0.8498, 1.006, 0.005393), (1.0, 0.9874, 0.2985), (0.06891, 0.9917, 0.06375), (0.5244, 0.9917, 0.06375), (0.5244, 0.9917, 0.2985)], [], [(12, 17, 60, 58), (43, 3, 2, 39), (10, 12, 4, 0), (3, 6, 7, 2), (43, 40, 6, 3), (0, 4, 5, 1), (1, 5, 13, 8), (19, 22, 12, 10), (24, 11, 61, 33), (1, 8, 10, 0), (17, 23, 47, 57), (9, 29, 25, 62), (22, 23, 17, 12), (4, 12, 58, 59), (6, 15, 16, 7), (40, 41, 15, 6), (13, 18, 24, 20), (35, 36, 23, 22), (37, 53, 68, 67), (31, 35, 22, 19), (8, 13, 20, 21), (8, 21, 19, 10), (45, 14, 50, 36), (16, 28, 14, 45), (50, 37, 29, 9), (15, 51, 28, 16), (51, 26, 27, 28), (64, 42, 26, 51), (11, 30, 38, 61), (14, 46, 37, 50), (39, 44, 35, 31), (44, 45, 36, 35), (20, 24, 33, 32), (21, 20, 32, 34), (21, 34, 31, 19), (7, 16, 45, 44), (2, 7, 44, 39), (28, 27, 46, 14), (61, 38, 42, 64), (32, 33, 41, 40), (34, 32, 40, 43), (34, 43, 39, 31), (38, 54, 56, 42), (27, 49, 55, 46), (53, 55, 63, 52), (46, 55, 53, 37), (33, 61, 64, 41), (41, 64, 51, 15), (26, 48, 49, 27), (42, 56, 48, 26), (23, 9, 62, 47), (36, 50, 9, 23), (55, 49, 65, 63), (29, 37, 67, 66)])
_uv = me_cube_011.uv_layers.new(name='UVMap')
_uv.uv.foreach_set('vector', [0.8947, 0.6172, 0.896, 0.6172, 0.896, 0.6172, 0.8947, 0.6172, 0.8928, 0.6131, 0.8932, 0.6131, 0.8932, 0.6211, 0.8928, 0.6211, 0.8932, 0.625, 0.8947, 0.625, 0.8947, 0.629, 0.8932, 0.629, 0.8932, 0.6131, 0.8947, 0.6131, 0.8947, 0.6211, 0.8932, 0.6211, 0.8932, 0.6049, 0.8947, 0.6049, 0.8947, 0.6053, 0.8932, 0.6053, 0.8932, 0.5895, 0.8947, 0.5895, 0.8947, 0.5974, 0.8932, 0.5974, 0.8932, 0.5974, 0.8947, 0.5974, 0.8947, 0.6014, 0.8932, 0.6014, 0.8932, 0.6236, 0.8947, 0.6236, 0.8947, 0.625, 0.8932, 0.625, 0.896, 0.6028, 0.8972, 0.6028, 0.8972, 0.604, 0.896, 0.604, 0.8853, 0.6131, 0.8893, 0.6131, 0.8893, 0.6211, 0.8853, 0.6211, 0.896, 0.6172, 0.896, 0.6158, 0.896, 0.6158, 0.896, 0.6172, 0.8972, 0.6158, 0.8975, 0.6158, 0.8975, 0.6158, 0.8972, 0.6158, 0.8947, 0.6158, 0.896, 0.6158, 0.896, 0.6172, 0.8947, 0.6172, 0.8947, 0.629, 0.8947, 0.625, 0.8947, 0.625, 0.8947, 0.629, 0.8947, 0.6131, 0.896, 0.6131, 0.896, 0.6211, 0.8947, 0.6211, 0.8947, 0.6049, 0.896, 0.6049, 0.896, 0.6053, 0.8947, 0.6053, 0.8947, 0.6014, 0.896, 0.6014, 0.896, 0.6028, 0.8947, 0.6028, 0.8947, 0.6224, 0.896, 0.6224, 0.896, 0.6236, 0.8947, 0.6236, 0.8975, 0.6145, 0.8984, 0.6145, 0.8984, 0.6145, 0.8975, 0.6145, 0.8932, 0.6224, 0.8947, 0.6224, 0.8947, 0.6236, 0.8932, 0.6236, 0.8932, 0.6014, 0.8947, 0.6014, 0.8947, 0.6028, 0.8932, 0.6028, 0.8893, 0.6131, 0.8907, 0.6131, 0.8907, 0.6211, 0.8893, 0.6211, 0.896, 0.6215, 0.8972, 0.6215, 0.8972, 0.6224, 0.896, 0.6224, 0.896, 0.6211, 0.8972, 0.6211, 0.8972, 0.6215, 0.896, 0.6215, 0.8972, 0.6224, 0.8975, 0.6224, 0.8975, 0.6236, 0.8972, 0.6236, 0.896, 0.6131, 0.8972, 0.6131, 0.8972, 0.6211, 0.896, 0.6211, 0.8972, 0.6131, 0.8975, 0.6131, 0.8975, 0.6211, 0.8972, 0.6211, 0.8972, 0.6049, 0.8975, 0.6049, 0.8975, 0.6053, 0.8972, 0.6053, 0.8972, 0.6028, 0.8975, 0.6028, 0.8975, 0.604, 0.8972, 0.604, 0.8972, 0.6215, 0.8975, 0.6215, 0.8975, 0.6224, 0.8972, 0.6224, 0.8932, 0.6215, 0.8947, 0.6215, 0.8947, 0.6224, 0.8932, 0.6224, 0.8947, 0.6215, 0.896, 0.6215, 0.896, 0.6224, 0.8947, 0.6224, 0.8947, 0.6028, 0.896, 0.6028, 0.896, 0.604, 0.8947, 0.604, 0.8932, 0.6028, 0.8947, 0.6028, 0.8947, 0.604, 0.8932, 0.604, 0.8907, 0.6131, 0.892, 0.6131, 0.892, 0.6211, 0.8907, 0.6211, 0.8947, 0.6211, 0.896, 0.6211, 0.896, 0.6215, 0.8947, 0.6215, 0.8932, 0.6211, 0.8947, 0.6211, 0.8947, 0.6215, 0.8932, 0.6215, 0.8972, 0.6211, 0.8975, 0.6211, 0.8975, 0.6215, 0.8972, 0.6215, 0.8972, 0.604, 0.8975, 0.604, 0.8975, 0.6049, 0.8972, 0.6049, 0.8947, 0.604, 0.896, 0.604, 0.896, 0.6049, 0.8947, 0.6049, 0.8932, 0.604, 0.8947, 0.604, 0.8947, 0.6049, 0.8932, 0.6049, 0.892, 0.6131, 0.8928, 0.6131, 0.8928, 0.6211, 0.892, 0.6211, 0.8975, 0.604, 0.8984, 0.604, 0.8984, 0.6049, 0.8975, 0.6049, 0.8975, 0.6211, 0.8984, 0.6211, 0.8984, 0.6215, 0.8975, 0.6215, 0.8984, 0.6145, 0.8984, 0.6137, 0.8984, 0.6137, 0.8984, 0.6145, 0.8975, 0.6215, 0.8984, 0.6215, 0.8984, 0.6224, 0.8975, 0.6224, 0.896, 0.604, 0.8972, 0.604, 0.8972, 0.6049, 0.896, 0.6049, 0.896, 0.6049, 0.8972, 0.6049, 0.8972, 0.6053, 0.896, 0.6053, 0.8975, 0.6053, 0.8984, 0.6053, 0.8984, 0.6133, 0.8975, 0.6133, 0.8975, 0.6049, 0.8984, 0.6049, 0.8984, 0.6053, 0.8975, 0.6053, 0.896, 0.6158, 0.8972, 0.6158, 0.8972, 0.6158, 0.896, 0.6158, 0.896, 0.6224, 0.8972, 0.6224, 0.8972, 0.6236, 0.896, 0.6236, 0.8984, 0.6137, 0.8984, 0.6133, 0.8984, 0.6133, 0.8984, 0.6137, 0.8975, 0.6236, 0.8975, 0.6224, 0.8975, 0.6224, 0.8975, 0.6236])
me_cube_011.materials.append(mat_material_002)
me_cube_011.update()
me_cube_013 = bpy.data.meshes.new('Cube.013')
me_cube_013.from_pydata([(-1.0, -1.0, -1.0), (-1.0, 1.0, -1.0), (1.0, -1.0, -1.0), (1.0, 1.0, -1.0), (-1.0, -1.0, -0.6248), (-1.0, 1.0, -0.6248), (1.0, 1.0, -0.6248), (1.0, -1.0, -0.6248), (-0.4622, 1.0, -1.0), (0.06985, -0.9941, 0.005393), (-0.4622, -1.0, -1.0), (0.06985, 1.006, 0.005393), (-0.4622, -1.0, -0.6248), (-0.4622, 1.0, -0.6248), (0.8498, -0.9941, 0.005393), (1.0, 1.0, -0.2936), (1.0, -1.0, -0.2936), (-0.4622, -1.0, -0.2936), (-0.4622, 1.0, -0.2936), (0.06891, -1.0, -1.0), (0.06891, 1.0, -0.6248), (0.06891, 1.0, -1.0), (0.06891, -1.0, -0.6248), (0.06891, -1.0, -0.2936), (0.06891, 1.0, -0.2936), (0.06891, 0.999, 0.06375), (1.0, 1.0, 0.06375), (1.0, -1.0, 0.06375), (1.001, -0.9941, 0.005393), (0.06891, -1.0, 0.06375), (0.06891, 1.0, 0.06375), (0.5244, -1.0, -1.0), (0.5244, 1.0, -0.6248), (0.5244, 1.0, -0.2936), (0.5244, 1.0, -1.0), (0.5244, -1.0, -0.6248), (0.5244, -1.0, -0.2936), (0.5244, -1.0, 0.06375), (0.5244, 1.0, 0.06375), (0.8488, -1.0, -1.0), (0.8488, 1.0, -0.6248), (0.8488, 1.0, -0.2936), (0.8488, 1.0, 0.06375), (0.8488, 1.0, -1.0), (0.8488, -1.0, -0.6248), (0.8488, -1.0, -0.2936), (0.8488, -1.0, 0.06375), (0.06891, 0.999, -0.2936), (1.0, 1.0, 0.2985), (1.0, -1.0, 0.2985), (0.5254, -0.9941, 0.005393), (1.001, 1.006, 0.005393), (0.5244, 0.9874, 0.2985), (0.5244, -1.0, 0.2985), (0.5244, 1.0, 0.2985), (0.8488, -1.0, 0.2985), (0.8488, 1.0, 0.2985), (-0.4622, 0.999, -0.2936), (-0.4622, 0.9956, -0.6248), (-1.0, 0.9956, -0.6248), (-0.4622, 0.9956, -0.2936), (0.5254, 1.006, 0.005393), (0.06985, 1.005, 0.005393), (0.8488, 0.9874, 0.2985), (0.8498, 1.006, 0.005393), (1.0, 0.9874, 0.2985), (0.06891, 0.9917, 0.06375), (0.5244, 0.9917, 0.06375), (0.5244, 0.9917, 0.2985)], [], [(12, 17, 60, 58), (43, 3, 2, 39), (10, 12, 4, 0), (3, 6, 7, 2), (43, 40, 6, 3), (0, 4, 5, 1), (1, 5, 13, 8), (19, 22, 12, 10), (24, 11, 61, 33), (1, 8, 10, 0), (17, 23, 47, 57), (9, 29, 25, 62), (22, 23, 17, 12), (4, 12, 58, 59), (6, 15, 16, 7), (40, 41, 15, 6), (13, 18, 24, 20), (35, 36, 23, 22), (37, 53, 68, 67), (31, 35, 22, 19), (8, 13, 20, 21), (8, 21, 19, 10), (45, 14, 50, 36), (16, 28, 14, 45), (50, 37, 29, 9), (15, 51, 28, 16), (51, 26, 27, 28), (64, 42, 26, 51), (11, 30, 38, 61), (14, 46, 37, 50), (39, 44, 35, 31), (44, 45, 36, 35), (20, 24, 33, 32), (21, 20, 32, 34), (21, 34, 31, 19), (7, 16, 45, 44), (2, 7, 44, 39), (28, 27, 46, 14), (61, 38, 42, 64), (32, 33, 41, 40), (34, 32, 40, 43), (34, 43, 39, 31), (38, 54, 56, 42), (27, 49, 55, 46), (53, 55, 63, 52), (46, 55, 53, 37), (33, 61, 64, 41), (41, 64, 51, 15), (26, 48, 49, 27), (42, 56, 48, 26), (23, 9, 62, 47), (36, 50, 9, 23), (55, 49, 65, 63), (29, 37, 67, 66)])
_uv = me_cube_013.uv_layers.new(name='UVMap')
_uv.uv.foreach_set('vector', [0.8947, 0.6172, 0.896, 0.6172, 0.896, 0.6172, 0.8947, 0.6172, 0.8928, 0.6131, 0.8932, 0.6131, 0.8932, 0.6211, 0.8928, 0.6211, 0.8932, 0.625, 0.8947, 0.625, 0.8947, 0.629, 0.8932, 0.629, 0.8932, 0.6131, 0.8947, 0.6131, 0.8947, 0.6211, 0.8932, 0.6211, 0.8932, 0.6049, 0.8947, 0.6049, 0.8947, 0.6053, 0.8932, 0.6053, 0.8932, 0.5895, 0.8947, 0.5895, 0.8947, 0.5974, 0.8932, 0.5974, 0.8932, 0.5974, 0.8947, 0.5974, 0.8947, 0.6014, 0.8932, 0.6014, 0.8932, 0.6236, 0.8947, 0.6236, 0.8947, 0.625, 0.8932, 0.625, 0.896, 0.6028, 0.8972, 0.6028, 0.8972, 0.604, 0.896, 0.604, 0.8853, 0.6131, 0.8893, 0.6131, 0.8893, 0.6211, 0.8853, 0.6211, 0.896, 0.6172, 0.896, 0.6158, 0.896, 0.6158, 0.896, 0.6172, 0.8972, 0.6158, 0.8975, 0.6158, 0.8975, 0.6158, 0.8972, 0.6158, 0.8947, 0.6158, 0.896, 0.6158, 0.896, 0.6172, 0.8947, 0.6172, 0.8947, 0.629, 0.8947, 0.625, 0.8947, 0.625, 0.8947, 0.629, 0.8947, 0.6131, 0.896, 0.6131, 0.896, 0.6211, 0.8947, 0.6211, 0.8947, 0.6049, 0.896, 0.6049, 0.896, 0.6053, 0.8947, 0.6053, 0.8947, 0.6014, 0.896, 0.6014, 0.896, 0.6028, 0.8947, 0.6028, 0.8947, 0.6224, 0.896, 0.6224, 0.896, 0.6236, 0.8947, 0.6236, 0.8975, 0.6145, 0.8984, 0.6145, 0.8984, 0.6145, 0.8975, 0.6145, 0.8932, 0.6224, 0.8947, 0.6224, 0.8947, 0.6236, 0.8932, 0.6236, 0.8932, 0.6014, 0.8947, 0.6014, 0.8947, 0.6028, 0.8932, 0.6028, 0.8893, 0.6131, 0.8907, 0.6131, 0.8907, 0.6211, 0.8893, 0.6211, 0.896, 0.6215, 0.8972, 0.6215, 0.8972, 0.6224, 0.896, 0.6224, 0.896, 0.6211, 0.8972, 0.6211, 0.8972, 0.6215, 0.896, 0.6215, 0.8972, 0.6224, 0.8975, 0.6224, 0.8975, 0.6236, 0.8972, 0.6236, 0.896, 0.6131, 0.8972, 0.6131, 0.8972, 0.6211, 0.896, 0.6211, 0.8972, 0.6131, 0.8975, 0.6131, 0.8975, 0.6211, 0.8972, 0.6211, 0.8972, 0.6049, 0.8975, 0.6049, 0.8975, 0.6053, 0.8972, 0.6053, 0.8972, 0.6028, 0.8975, 0.6028, 0.8975, 0.604, 0.8972, 0.604, 0.8972, 0.6215, 0.8975, 0.6215, 0.8975, 0.6224, 0.8972, 0.6224, 0.8932, 0.6215, 0.8947, 0.6215, 0.8947, 0.6224, 0.8932, 0.6224, 0.8947, 0.6215, 0.896, 0.6215, 0.896, 0.6224, 0.8947, 0.6224, 0.8947, 0.6028, 0.896, 0.6028, 0.896, 0.604, 0.8947, 0.604, 0.8932, 0.6028, 0.8947, 0.6028, 0.8947, 0.604, 0.8932, 0.604, 0.8907, 0.6131, 0.892, 0.6131, 0.892, 0.6211, 0.8907, 0.6211, 0.8947, 0.6211, 0.896, 0.6211, 0.896, 0.6215, 0.8947, 0.6215, 0.8932, 0.6211, 0.8947, 0.6211, 0.8947, 0.6215, 0.8932, 0.6215, 0.8972, 0.6211, 0.8975, 0.6211, 0.8975, 0.6215, 0.8972, 0.6215, 0.8972, 0.604, 0.8975, 0.604, 0.8975, 0.6049, 0.8972, 0.6049, 0.8947, 0.604, 0.896, 0.604, 0.896, 0.6049, 0.8947, 0.6049, 0.8932, 0.604, 0.8947, 0.604, 0.8947, 0.6049, 0.8932, 0.6049, 0.892, 0.6131, 0.8928, 0.6131, 0.8928, 0.6211, 0.892, 0.6211, 0.8975, 0.604, 0.8984, 0.604, 0.8984, 0.6049, 0.8975, 0.6049, 0.8975, 0.6211, 0.8984, 0.6211, 0.8984, 0.6215, 0.8975, 0.6215, 0.8984, 0.6145, 0.8984, 0.6137, 0.8984, 0.6137, 0.8984, 0.6145, 0.8975, 0.6215, 0.8984, 0.6215, 0.8984, 0.6224, 0.8975, 0.6224, 0.896, 0.604, 0.8972, 0.604, 0.8972, 0.6049, 0.896, 0.6049, 0.896, 0.6049, 0.8972, 0.6049, 0.8972, 0.6053, 0.896, 0.6053, 0.8975, 0.6053, 0.8984, 0.6053, 0.8984, 0.6133, 0.8975, 0.6133, 0.8975, 0.6049, 0.8984, 0.6049, 0.8984, 0.6053, 0.8975, 0.6053, 0.896, 0.6158, 0.8972, 0.6158, 0.8972, 0.6158, 0.896, 0.6158, 0.896, 0.6224, 0.8972, 0.6224, 0.8972, 0.6236, 0.896, 0.6236, 0.8984, 0.6137, 0.8984, 0.6133, 0.8984, 0.6133, 0.8984, 0.6137, 0.8975, 0.6236, 0.8975, 0.6224, 0.8975, 0.6224, 0.8975, 0.6236])
me_cube_013.materials.append(mat_material_002)
me_cube_013.update()
me_cube_014 = bpy.data.meshes.new('Cube.014')
me_cube_014.from_pydata([(-1.0, -1.0, -1.0), (-1.0, -1.0, 1.0), (-1.0, 1.0, -1.0), (-1.0, 1.0, 1.0), (1.0, -1.0, -1.0), (1.0, -1.0, 1.0), (1.0, 1.0, -1.0), (1.0, 1.0, 1.0)], [], [(0, 1, 3, 2), (2, 3, 7, 6), (6, 7, 5, 4), (4, 5, 1, 0), (2, 6, 4, 0), (7, 3, 1, 5)])
_uv = me_cube_014.uv_layers.new(name='UVMap')
_uv.uv.foreach_set('vector', [0.9282, 0.5695, 0.9384, 0.5695, 0.9384, 0.5797, 0.9282, 0.5797, 0.9282, 0.5797, 0.9384, 0.5797, 0.9384, 0.5898, 0.9282, 0.5898, 0.8482, 0.5547, 0.8583, 0.5547, 0.8583, 0.5648, 0.8482, 0.5648, 0.8462, 0.6371, 0.8564, 0.6371, 0.8564, 0.6472, 0.8462, 0.6472, 0.838, 0.5547, 0.8482, 0.5547, 0.8482, 0.5648, 0.838, 0.5648, 0.9384, 0.5898, 0.9485, 0.5898, 0.9485, 0.6, 0.9384, 0.6])
me_cube_014.materials.append(mat_material_007)
me_cube_014.update()
me_plane = bpy.data.meshes.new('Plane')
me_plane.from_pydata([(-1.0, -1.0, 0.0), (1.0, -1.0, 0.0), (-1.0, 1.0, 0.0), (1.0, 1.0, 0.0), (-1.0, 1.0, 0.01719), (-1.0, -1.0, 0.01719), (1.0, -1.0, 0.01719), (1.0, 1.0, 0.01719)], [], [(0, 2, 3, 1), (5, 6, 7, 4), (3, 2, 4, 7), (0, 1, 6, 5), (1, 3, 7, 6), (2, 0, 5, 4)])
_uv = me_plane.uv_layers.new(name='UVMap')
_uv.uv.foreach_set('vector', [0.0, 0.0, 0.0, 1.0, 1.0, 1.0, 1.0, 0.0, 0.0, 0.0, 1.0, 0.0, 1.0, 1.0, 0.0, 1.0, 1.0, 1.0, 0.0, 1.0, 0.0, 1.0, 1.0, 1.0, 0.0, 0.0, 1.0, 0.0, 1.0, 0.0, 0.0, 0.0, 1.0, 0.0, 1.0, 1.0, 1.0, 1.0, 1.0, 0.0, 0.0, 1.0, 0.0, 0.0, 0.0, 0.0, 0.0, 1.0])
me_plane.update()
me_plane_001 = bpy.data.meshes.new('Plane.001')
me_plane_001.from_pydata([(-1.0, -1.0, 0.0), (1.0, -1.0, 0.0), (-1.0, 1.0, 0.0), (1.0, 1.0, 0.0), (-1.0, 1.0, 0.01719), (-1.0, -1.0, 0.01719), (1.0, -1.0, 0.01719), (1.0, 1.0, 0.01719)], [], [(0, 2, 3, 1), (5, 6, 7, 4), (3, 2, 4, 7), (0, 1, 6, 5), (1, 3, 7, 6), (2, 0, 5, 4)])
_uv = me_plane_001.uv_layers.new(name='UVMap')
_uv.uv.foreach_set('vector', [0.0, 0.0, 0.0, 1.0, 1.0, 1.0, 1.0, 0.0, 0.0, 0.0, 1.0, 0.0, 1.0, 1.0, 0.0, 1.0, 1.0, 1.0, 0.0, 1.0, 0.0, 1.0, 1.0, 1.0, 0.0, 0.0, 1.0, 0.0, 1.0, 0.0, 0.0, 0.0, 1.0, 0.0, 1.0, 1.0, 1.0, 1.0, 1.0, 0.0, 0.0, 1.0, 0.0, 0.0, 0.0, 0.0, 0.0, 1.0])
me_plane_001.update()
me_cube = bpy.data.meshes.new('Cube')
me_cube.from_pydata([(-1.0, -1.0, -1.0), (-1.0, -1.0, 1.0), (-1.0, 1.0, -1.0), (-1.0, 1.0, 1.0), (1.0, 1.0, -1.0), (1.0, 1.0, 1.0), (-1.0, 0.6576, -1.0), (-1.0, -0.6468, -1.0), (-1.0, -0.6468, 1.0), (-1.0, 0.6576, 1.0), (1.0, 0.6576, -1.0), (1.0, 0.6576, 1.0), (0.7478, 1.0, -1.0), (-0.283, 1.0, -1.0), (-0.283, 1.0, 1.0), (0.7478, 1.0, 1.0), (-0.283, -1.0, -1.0), (-0.283, -1.0, 1.0), (-0.283, 0.6576, 1.0), (0.7478, 0.6576, 1.0), (-0.283, -0.6468, 1.0), (0.7478, -0.6468, 1.0), (0.7478, 0.6576, -1.0), (-0.283, 0.6576, -1.0), (0.7478, -0.6468, -1.0), (-0.283, -0.6468, -1.0)], [], [(6, 9, 3, 2), (12, 15, 5, 4), (16, 17, 1, 0), (20, 8, 1, 17), (14, 3, 9, 18), (18, 9, 8, 20), (12, 4, 10, 22), (4, 5, 11, 10), (0, 1, 8, 7), (7, 8, 9, 6), (6, 23, 25, 7), (23, 22, 24, 25), (2, 13, 23, 6), (13, 12, 22, 23), (19, 18, 20, 21), (5, 15, 19, 11), (15, 14, 18, 19), (7, 25, 16, 0), (2, 3, 14, 13), (13, 14, 15, 12), (20, 25, 24, 21), (24, 22, 19, 21), (25, 20, 17, 16)])
_uv = me_cube.uv_layers.new(name='UVMap')
_uv.uv.foreach_set('vector', [0.375, 0.152, 0.625, 0.152, 0.625, 0.25, 0.375, 0.25, 0.375, 0.46, 0.625, 0.46, 0.625, 0.5, 0.375, 0.5, 0.375, 0.8733, 0.625, 0.8733, 0.625, 1.0, 0.375, 1.0, 0.7483, 0.6813, 0.875, 0.6813, 0.875, 0.75, 0.7483, 0.75, 0.7483, 0.5, 0.875, 0.5, 0.875, 0.598, 0.7483, 0.598, 0.7483, 0.598, 0.875, 0.598, 0.875, 0.6813, 0.7483, 0.6813, 0.335, 0.5, 0.375, 0.5, 0.375, 0.598, 0.335, 0.598, 0.375, 0.5, 0.625, 0.5, 0.625, 0.598, 0.375, 0.598, 0.375, 0.0, 0.625, 0.0, 0.625, 0.06869, 0.375, 0.06869, 0.375, 0.06869, 0.625, 0.06869, 0.625, 0.152, 0.375, 0.152, 0.125, 0.598, 0.2517, 0.598, 0.2517, 0.6813, 0.125, 0.6813, 0.2517, 0.598, 0.335, 0.598, 0.335, 0.6813, 0.2517, 0.6813, 0.125, 0.5, 0.2517, 0.5, 0.2517, 0.598, 0.125, 0.598, 0.2517, 0.5, 0.335, 0.5, 0.335, 0.598, 0.2517, 0.598, 0.665, 0.598, 0.7483, 0.598, 0.7483, 0.6813, 0.665, 0.6813, 0.625, 0.5, 0.665, 0.5, 0.665, 0.598, 0.625, 0.598, 0.665, 0.5, 0.7483, 0.5, 0.7483, 0.598, 0.665, 0.598, 0.125, 0.6813, 0.2517, 0.6813, 0.2517, 0.75, 0.125, 0.75, 0.375, 0.25, 0.625, 0.25, 0.625, 0.3767, 0.375, 0.3767, 0.375, 0.3767, 0.625, 0.3767, 0.625, 0.46, 0.375, 0.46, 0.7483, 0.6813, 0.2517, 0.6813, 0.335, 0.6813, 0.665, 0.6813, 0.335, 0.6813, 0.335, 0.598, 0.665, 0.598, 0.665, 0.6813, 0.0, 0.0, 0.0, 0.0, 0.0, 0.0, 0.0, 0.0])
me_cube.update()

# ---- objects
ob_cube = bpy.data.objects.new('Cube', me_cube_001)
ob_cube_001 = bpy.data.objects.new('Cube.001', me_cube_002)
ob_cube_002 = bpy.data.objects.new('Cube.002', me_cube_011)
ob_cube_004 = bpy.data.objects.new('Cube.004', me_cube_013)
ob_cube_003 = bpy.data.objects.new('Cube.003', me_cube_014)
ob_plane = bpy.data.objects.new('Plane', me_plane)
ob_plane_001 = bpy.data.objects.new('Plane.001', me_plane_001)
ob_cube_005 = bpy.data.objects.new('Cube.005', me_cube)

# ---- transforms, parenting, visibility, modifiers, constraints
ob_cube.location = (0.0, 0.0, 0.0)
ob_cube_001.location = (0.007237, -0.03823, 1.061e-07)
ob_cube_001.scale = (1.47, 1.18, 1.27)
ob_cube_002.location = (-0.08332, -1.054, -0.9651)
ob_cube_002.scale = (0.4023, 0.1689, 0.2183)
_m = ob_cube_002.modifiers.new('Array', 'ARRAY')
_m.relative_offset_displace = (1.0, 0.0, 1.0)
ob_cube_004.location = (1.29, -0.4952, -0.4805)
ob_cube_004.rotation_euler = (0.0, -0.0, 1.571)
ob_cube_004.scale = (0.4232, 0.1776, 0.2996)
_m = ob_cube_004.modifiers.new('Array', 'ARRAY')
_m.relative_offset_displace = (1.0, 0.0, 1.0)
ob_cube_003.location = (1.286, -1.048, -0.6795)
ob_cube_003.scale = (0.16, 0.17, 0.06)
ob_plane.location = (-0.02868, 1.172, -0.05709)
ob_plane.rotation_euler = (0.0, 1.571, 1.571)
ob_plane.scale = (1.0, 1.27, 1.0)
ob_plane_001.location = (-0.02868, -1.268, -0.05709)
ob_plane_001.rotation_euler = (0.0, 1.571, 1.571)
ob_plane_001.scale = (1.0, 1.27, 1.0)
ob_cube_005.location = (-0.02231, -0.03654, -0.02671)
ob_cube_005.scale = (1.51, 1.24, 0.02)

# ---- collection membership
col_collection.objects.link(ob_cube)
col_collection.objects.link(ob_cube_001)
col_collection.objects.link(ob_cube_002)
col_collection.objects.link(ob_cube_004)
col_collection.objects.link(ob_cube_003)
col_collection.objects.link(ob_plane)
col_collection.objects.link(ob_plane_001)
col_collection.objects.link(ob_cube_005)

# ---- scene / render settings (as saved in the file)
scene.frame_start = 1; scene.frame_end = 250; scene.frame_set(1)
scene.render.engine = 'BLENDER_EEVEE_NEXT'
scene.cycles.sampling_pattern = 'TABULATED_SOBOL'
bpy.context.view_layer.update()

# ---- added for rendering (the .blend has no active camera and no usable light): camera, sun
cam_auto = bpy.data.cameras.new('AutoCamera')
cam_auto.lens = 50.0
cam_auto.sensor_width = 36.0
cam_auto.clip_end = 1000.0
ob_auto_camera = bpy.data.objects.new('AutoCamera', cam_auto)
scene.collection.objects.link(ob_auto_camera)
ob_auto_camera.location = (5.25028, -6.32987, 4.94562)
ob_auto_camera.rotation_euler = (1.09748, -7.21219e-08, 0.694738)
scene.camera = ob_auto_camera
light_auto_sun = bpy.data.lights.new('AutoSun', 'SUN')
light_auto_sun.energy = 3.0
light_auto_sun.angle = 0.0523599
ob_auto_sun = bpy.data.objects.new('AutoSun', light_auto_sun)
scene.collection.objects.link(ob_auto_sun)
ob_auto_sun.rotation_euler = (0.872665, 0.174533, 0.523599)
bpy.context.view_layer.update()
